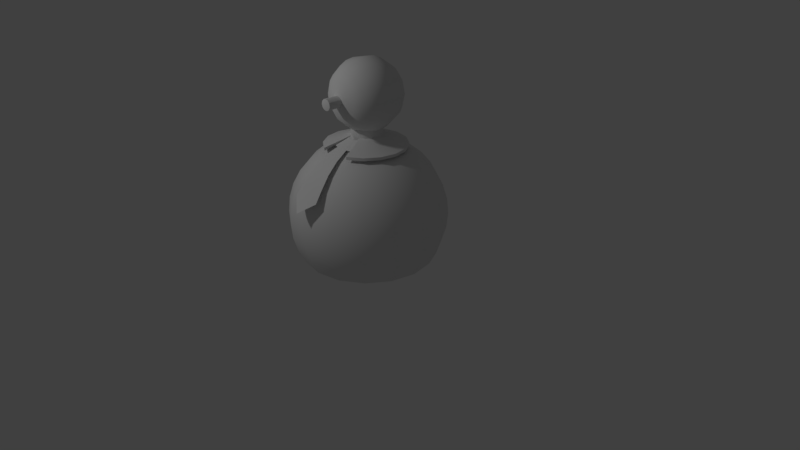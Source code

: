 # Source: selfsame.blend  (saved by Blender 2.78.0; exported with 4.5.12 LTS)
import bpy
from mathutils import Matrix  # noqa: F401  (used for matrix-valued properties, if any)

bpy.ops.wm.read_factory_settings(use_empty=True)
scene = bpy.context.scene
scene.name = 'Scene'

# ---- collections
col_collection_1 = bpy.data.collections.new('Collection 1'); scene.collection.children.link(col_collection_1)
col_collection_1.hide_render = True
col_collection_1.hide_viewport = True
col_collection_2 = bpy.data.collections.new('Collection 2'); scene.collection.children.link(col_collection_2)

# ---- materials (node trees are filled in below, after node groups)
mat_vertex = bpy.data.materials.new('VERTEX')
mat_vertex.alpha_threshold = 0.0
mat_vertex.use_transparent_shadow = False
mat_vertex.roughness = 0.5

# ---- material node trees

# ---- world
world_world = bpy.data.worlds.new('World'); scene.world = world_world
world_world.color = (0.05088, 0.05088, 0.05088)
world_world.use_sun_shadow = False
world_world.sun_shadow_jitter_overblur = 0.0
world_world.cycles.sampling_method = 'MANUAL'

# ---- cameras
cam_camera = bpy.data.cameras.new('Camera')
cam_camera.clip_end = 100.0
cam_camera.lens = 35.0
cam_camera.sensor_width = 32.0
cam_camera.sensor_height = 18.0
cam_camera.ortho_scale = 7.314
cam_camera.dof.focus_distance = 0.0
cam_camera.dof.aperture_fstop = 128.0

# ---- lights
light_lamp = bpy.data.lights.new('Lamp', 'POINT')
light_lamp.transmission_factor = 0.0
light_lamp.cutoff_distance = 30.0
light_lamp.energy = 100.0
light_lamp.shadow_buffer_clip_start = 1.001
light_lamp.shadow_soft_size = 0.1
light_lamp.shadow_maximum_resolution = 0.006
light_lamp.use_absolute_resolution = True
light_point = bpy.data.lights.new('Point', 'POINT')
light_point.transmission_factor = 0.0
light_point.energy = 100.0
light_point.shadow_buffer_clip_start = 0.5
light_point.shadow_soft_size = 0.1
light_point.shadow_maximum_resolution = 0.006
light_point.use_absolute_resolution = True

# ---- meshes
me_plane_004 = bpy.data.meshes.new('Plane.004')
me_plane_004.from_pydata([(-1.0, -1.0, 1.118e-08), (1.0, -1.0, 2.0), (1.0, 1.0, 2.0), (-1.0, 1.0, 2.0), (-0.3333, -1.0, 2.235e-08), (0.3333, -1.0, 2.0), (-1.0, -0.3333, 0.0), (-1.0, 0.3333, 2.0)], [], [(5, 1, 3, 7), (0, 4, 6), (4, 5, 7, 6), (3, 1, 2)])
_ca = me_plane_004.color_attributes.new('Col', 'BYTE_COLOR', 'CORNER')
_ca.data.foreach_set('color', [1.0, 1.0, 1.0, 1.0, 1.0, 1.0, 1.0, 1.0, 1.0, 1.0, 1.0, 1.0, 1.0, 1.0, 1.0, 1.0, 0.1878, 0.15, 0.1119, 1.0, 0.1878, 0.15, 0.1119, 1.0, 0.1878, 0.15, 0.1119, 1.0, 1.0, 1.0, 1.0, 1.0, 1.0, 1.0, 1.0, 1.0, 1.0, 1.0, 1.0, 1.0, 1.0, 1.0, 1.0, 1.0, 1.0, 1.0, 1.0, 1.0, 1.0, 1.0, 1.0, 1.0, 1.0, 1.0, 1.0, 1.0])
me_plane_004.materials.append(mat_vertex)
me_plane_004.use_remesh_preserve_volume = False
me_plane_004.use_remesh_preserve_attributes = False
me_plane_004.use_mirror_vertex_groups = False
me_plane_004.use_paint_bone_selection = False
me_plane_004.use_paint_mask = True
me_plane_004.update()
me_plane_003 = bpy.data.meshes.new('Plane.003')
me_plane_003.from_pydata([(1.0, -1.0, 0.0), (1.0, 1.0, 2.0), (-1.0, 1.0, 2.235e-08), (1.0, -0.3333, 0.0), (1.0, 0.3333, 2.0), (-0.3333, 1.0, 2.235e-08), (0.3333, 1.0, 2.0), (-1.0, -1.0, 2.235e-08)], [], [(4, 1, 6), (0, 3, 5, 2), (3, 4, 6, 5), (0, 2, 7)])
_ca = me_plane_003.color_attributes.new('Col', 'BYTE_COLOR', 'CORNER')
_ca.data.foreach_set('color', [1.0, 1.0, 1.0, 1.0, 1.0, 1.0, 1.0, 1.0, 1.0, 1.0, 1.0, 1.0, 0.1878, 0.15, 0.1119, 1.0, 0.1878, 0.15, 0.1119, 1.0, 0.1878, 0.15, 0.1119, 1.0, 0.1878, 0.15, 0.1119, 1.0, 1.0, 1.0, 1.0, 1.0, 1.0, 1.0, 1.0, 1.0, 1.0, 1.0, 1.0, 1.0, 1.0, 1.0, 1.0, 1.0, 0.1878, 0.15, 0.1119, 1.0, 0.1878, 0.15, 0.1119, 1.0, 0.1878, 0.15, 0.1119, 1.0])
me_plane_003.materials.append(mat_vertex)
me_plane_003.use_remesh_preserve_volume = False
me_plane_003.use_remesh_preserve_attributes = False
me_plane_003.use_mirror_vertex_groups = False
me_plane_003.use_paint_bone_selection = False
me_plane_003.use_paint_mask = True
me_plane_003.update()
me_plane_002 = bpy.data.meshes.new('Plane.002')
me_plane_002.from_pydata([(-1.0, -1.0, 2.235e-08), (1.0, -1.0, 2.0), (-1.0, 1.0, 2.235e-08), (1.0, 1.0, 2.0), (-0.3333, -1.0, 2.235e-08), (0.3333, -1.0, 2.0), (-0.3333, 1.0, 2.235e-08), (0.3333, 1.0, 2.0)], [], [(5, 1, 3, 7), (0, 4, 6, 2), (4, 5, 7, 6)])
_ca = me_plane_002.color_attributes.new('Col', 'BYTE_COLOR', 'CORNER')
_ca.data.foreach_set('color', [1.0, 1.0, 1.0, 1.0, 1.0, 1.0, 1.0, 1.0, 1.0, 1.0, 1.0, 1.0, 1.0, 1.0, 1.0, 1.0, 0.1878, 0.15, 0.1119, 1.0, 0.1878, 0.15, 0.1119, 1.0, 0.1878, 0.15, 0.1119, 1.0, 0.1878, 0.15, 0.1119, 1.0, 1.0, 1.0, 1.0, 1.0, 1.0, 1.0, 1.0, 1.0, 1.0, 1.0, 1.0, 1.0, 1.0, 1.0, 1.0, 1.0])
me_plane_002.materials.append(mat_vertex)
me_plane_002.use_remesh_preserve_volume = False
me_plane_002.use_remesh_preserve_attributes = False
me_plane_002.use_mirror_vertex_groups = False
me_plane_002.use_paint_bone_selection = False
me_plane_002.use_paint_mask = True
me_plane_002.update()
me_plane_001 = bpy.data.meshes.new('Plane.001')
me_plane_001.from_pydata([(-1.0, -1.0, 2.0), (1.0, -1.0, 2.0), (-1.0, 1.0, 2.0), (1.0, 1.0, 2.0)], [], [(0, 1, 3, 2)])
_ca = me_plane_001.color_attributes.new('Col', 'BYTE_COLOR', 'CORNER')
_ca.data.foreach_set('color', [1.0, 1.0, 1.0, 1.0, 1.0, 1.0, 1.0, 1.0, 1.0, 1.0, 1.0, 1.0, 1.0, 1.0, 1.0, 1.0])
me_plane_001.materials.append(mat_vertex)
me_plane_001.use_remesh_preserve_volume = False
me_plane_001.use_remesh_preserve_attributes = False
me_plane_001.use_mirror_vertex_groups = False
me_plane_001.update()
me_plane = bpy.data.meshes.new('Plane')
me_plane.from_pydata([(-1.0, -1.0, 0.0), (1.0, -1.0, 0.0), (-1.0, 1.0, 0.0), (1.0, 1.0, 0.0)], [], [(0, 1, 3, 2)])
_ca = me_plane.color_attributes.new('Col', 'BYTE_COLOR', 'CORNER')
_ca.data.foreach_set('color', [0.1878, 0.15, 0.1119, 1.0, 0.1878, 0.15, 0.1119, 1.0, 0.1878, 0.15, 0.1119, 1.0, 0.1878, 0.15, 0.1119, 1.0])
me_plane.materials.append(mat_vertex)
me_plane.use_remesh_preserve_volume = False
me_plane.use_remesh_preserve_attributes = False
me_plane.use_mirror_vertex_groups = False
me_plane.update()
me_sphere_001 = bpy.data.meshes.new('Sphere.001')
me_sphere_001.from_pydata([(-4.69e-07, -0.4389, 0.3128), (-4.657e-07, -0.3206, 0.562), (-4.657e-07, -0.1174, 0.6793), (-4.657e-07, 9.835e-07, 0.6948), (-4.657e-07, 0.1174, 0.6793), (-4.657e-07, 0.3206, 0.562), (-4.657e-07, 0.3927, 0.468), (-4.657e-07, 0.4534, 0.2413), (0.03573, -0.4389, 0.3032), (0.1134, -0.3927, 0.4377), (0.1603, -0.3206, 0.519), (0.1963, -0.2267, 0.5814), (0.219, -0.1174, 0.6206), (0.2267, 9.835e-07, 0.634), (0.219, 0.1174, 0.6206), (0.1963, 0.2267, 0.5814), (0.1603, 0.3206, 0.519), (0.1134, 0.3927, 0.4377), (0.05868, 0.438, 0.343), (0.06189, -0.4389, 0.2771), (0.1963, -0.3927, 0.3547), (0.2777, -0.3206, 0.4016), (0.3401, -0.2267, 0.4377), (0.3793, -0.1174, 0.4603), (0.3927, 9.686e-07, 0.468), (0.3793, 0.1174, 0.4603), (0.3401, 0.2267, 0.4377), (0.2777, 0.3206, 0.4016), (0.1963, 0.3927, 0.3547), (0.1016, 0.438, 0.3), (0.07147, -0.4389, 0.2413), (0.2267, -0.3927, 0.2413), (0.3206, -0.3206, 0.2413), (0.3927, -0.2267, 0.2413), (0.438, -0.1174, 0.2413), (0.4534, 9.575e-07, 0.2413), (0.438, 0.1174, 0.2413), (0.3927, 0.2267, 0.2413), (0.3206, 0.3206, 0.2413), (0.2267, 0.3927, 0.2413), (0.1174, 0.438, 0.2413), (0.06189, -0.4389, 0.2056), (0.1963, -0.3927, 0.128), (0.2777, -0.3206, 0.08102), (0.3401, -0.2267, 0.04499), (0.3793, -0.1174, 0.02234), (0.3927, 9.388e-07, 0.01462), (0.3793, 0.1174, 0.02234), (0.3401, 0.2267, 0.04499), (0.2777, 0.3206, 0.08102), (0.1963, 0.3927, 0.128), (0.1016, 0.438, 0.1827), (0.03573, -0.4389, 0.1794), (0.1134, -0.3927, 0.04499), (0.1603, -0.3206, -0.03634), (0.1963, -0.2267, -0.09874), (0.219, -0.1174, -0.138), (0.2267, 9.239e-07, -0.1514), (0.219, 0.1174, -0.138), (0.1963, 0.2267, -0.09874), (0.1603, 0.3206, -0.03634), (0.1134, 0.3927, 0.04499), (0.05868, 0.438, 0.1397), (-4.69e-07, -0.4389, 0.1699), (-4.657e-07, -0.3927, 0.01462), (-4.657e-07, -0.3206, -0.07929), (-4.657e-07, -0.2267, -0.1514), (-4.657e-07, -0.1174, -0.1967), (-4.657e-07, 9.239e-07, -0.2121), (-4.657e-07, 0.1174, -0.1967), (-4.657e-07, 0.2267, -0.1514), (-4.657e-07, 0.3206, -0.07929), (-4.657e-07, 0.3927, 0.01462), (-4.657e-07, 0.438, 0.124), (-0.03573, -0.4389, 0.1794), (-0.1134, -0.3927, 0.04499), (-0.1603, -0.3206, -0.03634), (-0.1963, -0.2267, -0.09874), (-0.219, -0.1174, -0.138), (-0.2267, 9.239e-07, -0.1514), (-0.219, 0.1174, -0.138), (-0.1963, 0.2267, -0.09874), (-0.1603, 0.3206, -0.03634), (-0.1134, 0.3927, 0.04499), (-0.05868, 0.438, 0.1397), (-0.06189, -0.4389, 0.2056), (-0.1963, -0.3927, 0.128), (-0.2777, -0.3206, 0.08102), (-0.3401, -0.2267, 0.04499), (-0.3793, -0.1174, 0.02234), (-0.3927, 9.388e-07, 0.01462), (-0.3793, 0.1174, 0.02234), (-0.3401, 0.2267, 0.04499), (-0.2777, 0.3206, 0.08102), (-0.1963, 0.3927, 0.128), (-0.1016, 0.438, 0.1827), (-0.07147, -0.4389, 0.2413), (-0.2267, -0.3927, 0.2413), (-0.3206, -0.3206, 0.2413), (-0.3927, -0.2267, 0.2413), (-0.438, -0.1174, 0.2413), (-0.4534, 9.575e-07, 0.2413), (-0.438, 0.1174, 0.2413), (-0.3927, 0.2267, 0.2413), (-0.3206, 0.3206, 0.2413), (-0.2267, 0.3927, 0.2413), (-0.1174, 0.438, 0.2413), (-0.03573, -0.6127, 0.3032), (-0.06189, -0.4389, 0.2771), (-0.1963, -0.3927, 0.3547), (-0.2777, -0.3206, 0.4016), (-0.3401, -0.2267, 0.4377), (-0.3793, -0.1174, 0.4603), (-0.3927, 9.686e-07, 0.468), (-0.3793, 0.1174, 0.4603), (-0.3401, 0.2267, 0.4377), (-0.2777, 0.3206, 0.4016), (-0.1963, 0.3927, 0.3547), (-0.1016, 0.438, 0.3), (-0.06189, -0.6127, 0.2771), (-0.07147, -0.6127, 0.2413), (-0.03573, -0.4389, 0.3032), (-0.1134, -0.3927, 0.4377), (-0.1603, -0.3206, 0.519), (-0.1963, -0.2267, 0.5814), (-0.219, -0.1174, 0.6206), (-0.2267, 9.835e-07, 0.634), (-0.219, 0.1174, 0.6206), (-0.1963, 0.2267, 0.5814), (-0.1603, 0.3206, 0.519), (-0.1134, 0.3927, 0.4377), (-0.05868, 0.438, 0.343), (-0.06189, -0.6127, 0.2056), (-0.03573, -0.6127, 0.1794), (-4.69e-07, -0.6127, 0.1699), (-4.657e-07, -0.3927, 0.468), (0.03573, -0.6127, 0.1794), (-4.657e-07, -0.2267, 0.634), (0.06189, -0.6127, 0.2056), (0.07147, -0.6127, 0.2413), (0.06189, -0.6127, 0.2771), (-4.657e-07, 0.2267, 0.634), (0.03573, -0.6127, 0.3032), (-5.349e-07, -0.6304, 0.2413), (-4.657e-07, 0.438, 0.3587), (-4.69e-07, -0.6127, 0.3128)], [], [(5, 141, 15, 16), (3, 2, 12, 13), (1, 135, 9, 10), (6, 5, 16, 17), (4, 3, 13, 14), (137, 1, 10, 11), (144, 6, 17, 18), (85, 74, 133, 132), (141, 4, 14, 15), (2, 137, 11, 12), (7, 144, 18), (135, 0, 8, 9), (11, 10, 21, 22), (18, 17, 28, 29), (52, 41, 138, 136), (15, 14, 25, 26), (12, 11, 22, 23), (7, 18, 29), (9, 8, 19, 20), (16, 15, 26, 27), (13, 12, 23, 24), (10, 9, 20, 21), (17, 16, 27, 28), (14, 13, 24, 25), (24, 23, 34, 35), (21, 20, 31, 32), (28, 27, 38, 39), (25, 24, 35, 36), (22, 21, 32, 33), (29, 28, 39, 40), (74, 63, 134, 133), (26, 25, 36, 37), (23, 22, 33, 34), (7, 29, 40), (20, 19, 30, 31), (27, 26, 37, 38), (34, 33, 44, 45), (7, 40, 51), (31, 30, 41, 42), (38, 37, 48, 49), (35, 34, 45, 46), (32, 31, 42, 43), (39, 38, 49, 50), (36, 35, 46, 47), (33, 32, 43, 44), (40, 39, 50, 51), (108, 96, 120, 119), (37, 36, 47, 48), (47, 46, 57, 58), (44, 43, 54, 55), (51, 50, 61, 62), (8, 0, 145, 142), (48, 47, 58, 59), (45, 44, 55, 56), (7, 51, 62), (42, 41, 52, 53), (49, 48, 59, 60), (46, 45, 56, 57), (43, 42, 53, 54), (50, 49, 60, 61), (57, 56, 67, 68), (54, 53, 64, 65), (61, 60, 71, 72), (58, 57, 68, 69), (55, 54, 65, 66), (62, 61, 72, 73), (96, 85, 132, 120), (59, 58, 69, 70), (56, 55, 66, 67), (7, 62, 73), (53, 52, 63, 64), (60, 59, 70, 71), (70, 69, 80, 81), (67, 66, 77, 78), (7, 73, 84), (64, 63, 74, 75), (71, 70, 81, 82), (68, 67, 78, 79), (65, 64, 75, 76), (72, 71, 82, 83), (69, 68, 79, 80), (66, 65, 76, 77), (73, 72, 83, 84), (0, 121, 107, 145), (80, 79, 90, 91), (77, 76, 87, 88), (84, 83, 94, 95), (121, 108, 119, 107), (81, 80, 91, 92), (78, 77, 88, 89), (7, 84, 95), (75, 74, 85, 86), (82, 81, 92, 93), (79, 78, 89, 90), (76, 75, 86, 87), (83, 82, 93, 94), (93, 92, 103, 104), (90, 89, 100, 101), (87, 86, 97, 98), (94, 93, 104, 105), (91, 90, 101, 102), (88, 87, 98, 99), (95, 94, 105, 106), (19, 8, 142, 140), (92, 91, 102, 103), (89, 88, 99, 100), (7, 95, 106), (86, 85, 96, 97), (41, 30, 139, 138), (103, 102, 114, 115), (100, 99, 111, 112), (7, 106, 118), (97, 96, 108, 109), (104, 103, 115, 116), (101, 100, 112, 113), (98, 97, 109, 110), (105, 104, 116, 117), (102, 101, 113, 114), (99, 98, 110, 111), (106, 105, 117, 118), (117, 116, 129, 130), (114, 113, 126, 127), (111, 110, 123, 124), (118, 117, 130, 131), (63, 52, 136, 134), (115, 114, 127, 128), (112, 111, 124, 125), (7, 118, 131), (109, 108, 121, 122), (116, 115, 128, 129), (113, 112, 125, 126), (110, 109, 122, 123), (122, 121, 0, 135), (129, 128, 141, 5), (126, 125, 2, 3), (123, 122, 135, 1), (130, 129, 5, 6), (127, 126, 3, 4), (124, 123, 1, 137), (131, 130, 6, 144), (30, 19, 140, 139), (128, 127, 4, 141), (125, 124, 137, 2), (7, 131, 144), (145, 143, 142), (142, 143, 140), (140, 143, 139), (139, 143, 138), (138, 143, 136), (136, 143, 134), (134, 143, 133), (133, 143, 132), (132, 143, 120), (120, 143, 119), (119, 143, 107), (107, 143, 145)])
me_sphere_001.polygons.foreach_set('use_smooth', [True] * 156)
_ca = me_sphere_001.color_attributes.new('Col', 'BYTE_COLOR', 'CORNER')
_ca.data.foreach_set('color', [0.02956, 0.02732, 0.02843, 1.0, 0.02956, 0.02732, 0.02843, 1.0, 0.02956, 0.02732, 0.02843, 1.0, 0.02956, 0.02732, 0.02843, 1.0, 0.02956, 0.02732, 0.02843, 1.0, 0.02956, 0.02732, 0.02843, 1.0, 0.02956, 0.02732, 0.02843, 1.0, 0.02956, 0.02732, 0.02843, 1.0, 1.0, 0.3564, 0.2664, 1.0, 1.0, 0.3564, 0.2664, 1.0, 1.0, 0.3564, 0.2664, 1.0, 1.0, 0.3564, 0.2664, 1.0, 0.02956, 0.02732, 0.02843, 1.0, 0.02956, 0.02732, 0.02843, 1.0, 0.02956, 0.02732, 0.02843, 1.0, 0.02956, 0.02732, 0.02843, 1.0, 0.02956, 0.02732, 0.02843, 1.0, 0.02956, 0.02732, 0.02843, 1.0, 0.02956, 0.02732, 0.02843, 1.0, 0.02956, 0.02732, 0.02843, 1.0, 1.0, 0.3564, 0.2664, 1.0, 1.0, 0.3564, 0.2664, 1.0, 1.0, 0.3564, 0.2664, 1.0, 1.0, 0.3564, 0.2664, 1.0, 0.02956, 0.02732, 0.02843, 1.0, 0.02956, 0.02732, 0.02843, 1.0, 0.02956, 0.02732, 0.02843, 1.0, 0.02956, 0.02732, 0.02843, 1.0, 1.0, 0.3564, 0.2664, 1.0, 1.0, 0.3564, 0.2664, 1.0, 1.0, 0.3564, 0.2664, 1.0, 1.0, 0.3564, 0.2664, 1.0, 0.02956, 0.02732, 0.02843, 1.0, 0.02956, 0.02732, 0.02843, 1.0, 0.02956, 0.02732, 0.02843, 1.0, 0.02956, 0.02732, 0.02843, 1.0, 1.0, 0.3564, 0.2664, 1.0, 1.0, 0.3564, 0.2664, 1.0, 1.0, 0.3564, 0.2664, 1.0, 1.0, 0.3564, 0.2664, 1.0, 0.02956, 0.02732, 0.02843, 1.0, 0.02956, 0.02732, 0.02843, 1.0, 0.02956, 0.02732, 0.02843, 1.0, 1.0, 0.3564, 0.2664, 1.0, 1.0, 0.3564, 0.2664, 1.0, 1.0, 0.3564, 0.2664, 1.0, 1.0, 0.3564, 0.2664, 1.0, 1.0, 0.3564, 0.2664, 1.0, 1.0, 0.3564, 0.2664, 1.0, 1.0, 0.3564, 0.2664, 1.0, 1.0, 0.3564, 0.2664, 1.0, 0.02956, 0.02732, 0.02843, 1.0, 0.02956, 0.02732, 0.02843, 1.0, 0.02956, 0.02732, 0.02843, 1.0, 0.02956, 0.02732, 0.02843, 1.0, 1.0, 0.3564, 0.2664, 1.0, 1.0, 0.3564, 0.2664, 1.0, 1.0, 0.3564, 0.2664, 1.0, 1.0, 0.3564, 0.2664, 1.0, 0.02956, 0.02732, 0.02843, 1.0, 0.02956, 0.02732, 0.02843, 1.0, 0.02956, 0.02732, 0.02843, 1.0, 0.02956, 0.02732, 0.02843, 1.0, 1.0, 0.3564, 0.2664, 1.0, 1.0, 0.3564, 0.2664, 1.0, 1.0, 0.3564, 0.2664, 1.0, 1.0, 0.3564, 0.2664, 1.0, 0.02956, 0.02732, 0.02843, 1.0, 0.02956, 0.02732, 0.02843, 1.0, 0.02956, 0.02732, 0.02843, 1.0, 1.0, 0.3564, 0.2664, 1.0, 1.0, 0.3564, 0.2664, 1.0, 1.0, 0.3564, 0.2664, 1.0, 1.0, 0.3564, 0.2664, 1.0, 0.02956, 0.02732, 0.02843, 1.0, 0.02956, 0.02732, 0.02843, 1.0, 0.02956, 0.02732, 0.02843, 1.0, 0.02956, 0.02732, 0.02843, 1.0, 0.02956, 0.02732, 0.02843, 1.0, 0.02956, 0.02732, 0.02843, 1.0, 0.02956, 0.02732, 0.02843, 1.0, 0.02956, 0.02732, 0.02843, 1.0, 0.02956, 0.02732, 0.02843, 1.0, 0.02956, 0.02732, 0.02843, 1.0, 0.02956, 0.02732, 0.02843, 1.0, 0.02956, 0.02732, 0.02843, 1.0, 0.02956, 0.02732, 0.02843, 1.0, 0.02956, 0.02732, 0.02843, 1.0, 0.02956, 0.02732, 0.02843, 1.0, 0.02956, 0.02732, 0.02843, 1.0, 0.02956, 0.02732, 0.02843, 1.0, 0.02956, 0.02732, 0.02843, 1.0, 0.02956, 0.02732, 0.02843, 1.0, 0.02956, 0.02732, 0.02843, 1.0, 0.02956, 0.02732, 0.02843, 1.0, 0.02956, 0.02732, 0.02843, 1.0, 0.02956, 0.02732, 0.02843, 1.0, 0.02956, 0.02732, 0.02843, 1.0, 1.0, 0.3564, 0.2664, 1.0, 1.0, 0.3564, 0.2664, 1.0, 1.0, 0.3564, 0.2664, 1.0, 1.0, 0.3564, 0.2664, 1.0, 0.02956, 0.02732, 0.02843, 1.0, 0.02956, 0.02732, 0.02843, 1.0, 0.02956, 0.02732, 0.02843, 1.0, 0.02956, 0.02732, 0.02843, 1.0, 0.02956, 0.02732, 0.02843, 1.0, 0.02956, 0.02732, 0.02843, 1.0, 0.02956, 0.02732, 0.02843, 1.0, 0.02956, 0.02732, 0.02843, 1.0, 1.0, 0.3564, 0.2664, 1.0, 1.0, 0.3564, 0.2664, 1.0, 1.0, 0.3564, 0.2664, 1.0, 1.0, 0.3564, 0.2664, 1.0, 0.02956, 0.02732, 0.02843, 1.0, 0.02956, 0.02732, 0.02843, 1.0, 0.02956, 0.02732, 0.02843, 1.0, 0.02956, 0.02732, 0.02843, 1.0, 1.0, 0.3564, 0.2664, 1.0, 1.0, 0.3564, 0.2664, 1.0, 1.0, 0.3564, 0.2664, 1.0, 1.0, 0.3564, 0.2664, 1.0, 0.02956, 0.02732, 0.02843, 1.0, 0.02956, 0.02732, 0.02843, 1.0, 0.02956, 0.02732, 0.02843, 1.0, 0.02956, 0.02732, 0.02843, 1.0, 1.0, 0.3564, 0.2664, 1.0, 1.0, 0.3564, 0.2664, 1.0, 1.0, 0.3564, 0.2664, 1.0, 1.0, 0.3564, 0.2664, 1.0, 0.02956, 0.02732, 0.02843, 1.0, 0.02956, 0.02732, 0.02843, 1.0, 0.02956, 0.02732, 0.02843, 1.0, 1.0, 0.3564, 0.2664, 1.0, 1.0, 0.3564, 0.2664, 1.0, 1.0, 0.3564, 0.2664, 1.0, 1.0, 0.3564, 0.2664, 1.0, 0.02956, 0.02732, 0.02843, 1.0, 0.02956, 0.02732, 0.02843, 1.0, 0.02956, 0.02732, 0.02843, 1.0, 0.02956, 0.02732, 0.02843, 1.0, 1.0, 0.3564, 0.2664, 1.0, 1.0, 0.3564, 0.2664, 1.0, 1.0, 0.3564, 0.2664, 1.0, 1.0, 0.3564, 0.2664, 1.0, 1.0, 0.3564, 0.2664, 1.0, 1.0, 0.3564, 0.2664, 1.0, 1.0, 0.3564, 0.2664, 1.0, 1.0, 0.3564, 0.2664, 1.0, 1.0, 0.3564, 0.2664, 1.0, 1.0, 0.3564, 0.2664, 1.0, 1.0, 0.3564, 0.2664, 1.0, 1.0, 0.3564, 0.2664, 1.0, 1.0, 0.3564, 0.2664, 1.0, 1.0, 0.3564, 0.2664, 1.0, 1.0, 0.3564, 0.2664, 1.0, 1.0, 0.3564, 0.2664, 1.0, 1.0, 0.3564, 0.2664, 1.0, 1.0, 0.3564, 0.2664, 1.0, 1.0, 0.3564, 0.2664, 1.0, 1.0, 0.3564, 0.2664, 1.0, 1.0, 0.3564, 0.2664, 1.0, 1.0, 0.3564, 0.2664, 1.0, 1.0, 0.3564, 0.2664, 1.0, 1.0, 0.3564, 0.2664, 1.0, 1.0, 0.3564, 0.2664, 1.0, 1.0, 0.3564, 0.2664, 1.0, 1.0, 0.3564, 0.2664, 1.0, 1.0, 0.3564, 0.2664, 1.0, 1.0, 0.3564, 0.2664, 1.0, 1.0, 0.3564, 0.2664, 1.0, 1.0, 0.3564, 0.2664, 1.0, 1.0, 0.3564, 0.2664, 1.0, 1.0, 0.3564, 0.2664, 1.0, 1.0, 0.3564, 0.2664, 1.0, 1.0, 0.3564, 0.2664, 1.0, 1.0, 0.3564, 0.2664, 1.0, 1.0, 0.3564, 0.2664, 1.0, 1.0, 0.3564, 0.2664, 1.0, 1.0, 0.3564, 0.2664, 1.0, 1.0, 0.3564, 0.2664, 1.0, 1.0, 0.3564, 0.2664, 1.0, 1.0, 0.3564, 0.2664, 1.0, 1.0, 0.3564, 0.2664, 1.0, 1.0, 0.3564, 0.2664, 1.0, 1.0, 0.3564, 0.2664, 1.0, 1.0, 0.3564, 0.2664, 1.0, 1.0, 0.3564, 0.2664, 1.0, 1.0, 0.3564, 0.2664, 1.0, 1.0, 0.3564, 0.2664, 1.0, 1.0, 0.3564, 0.2664, 1.0, 1.0, 0.3564, 0.2664, 1.0, 1.0, 0.3564, 0.2664, 1.0, 1.0, 0.3564, 0.2664, 1.0, 1.0, 0.3564, 0.2664, 1.0, 1.0, 0.3564, 0.2664, 1.0, 1.0, 0.3564, 0.2664, 1.0, 1.0, 0.3564, 0.2664, 1.0, 1.0, 0.3564, 0.2664, 1.0, 1.0, 0.3564, 0.2664, 1.0, 1.0, 0.3564, 0.2664, 1.0, 1.0, 0.3564, 0.2664, 1.0, 1.0, 0.3564, 0.2664, 1.0, 1.0, 0.3564, 0.2664, 1.0, 1.0, 0.3564, 0.2664, 1.0, 1.0, 0.3564, 0.2664, 1.0, 1.0, 0.3564, 0.2664, 1.0, 1.0, 0.3564, 0.2664, 1.0, 1.0, 0.3564, 0.2664, 1.0, 1.0, 0.3564, 0.2664, 1.0, 1.0, 0.3564, 0.2664, 1.0, 1.0, 0.3564, 0.2664, 1.0, 1.0, 0.3564, 0.2664, 1.0, 1.0, 0.3564, 0.2664, 1.0, 1.0, 0.3564, 0.2664, 1.0, 1.0, 0.3564, 0.2664, 1.0, 1.0, 0.3564, 0.2664, 1.0, 1.0, 0.3564, 0.2664, 1.0, 1.0, 0.3564, 0.2664, 1.0, 1.0, 0.3564, 0.2664, 1.0, 1.0, 0.3564, 0.2664, 1.0, 1.0, 0.3564, 0.2664, 1.0, 1.0, 0.3564, 0.2664, 1.0, 1.0, 0.3564, 0.2664, 1.0, 1.0, 0.3564, 0.2664, 1.0, 1.0, 0.3564, 0.2664, 1.0, 1.0, 0.3564, 0.2664, 1.0, 0.02956, 0.02732, 0.02843, 1.0, 0.02956, 0.02732, 0.02843, 1.0, 0.02956, 0.02732, 0.02843, 1.0, 0.02956, 0.02732, 0.02843, 1.0, 1.0, 0.3564, 0.2664, 1.0, 1.0, 0.3564, 0.2664, 1.0, 1.0, 0.3564, 0.2664, 1.0, 1.0, 0.3564, 0.2664, 1.0, 1.0, 0.3564, 0.2664, 1.0, 1.0, 0.3564, 0.2664, 1.0, 1.0, 0.3564, 0.2664, 1.0, 1.0, 0.3564, 0.2664, 1.0, 0.02956, 0.02732, 0.02843, 1.0, 0.02956, 0.02732, 0.02843, 1.0, 0.02956, 0.02732, 0.02843, 1.0, 0.02956, 0.02732, 0.02843, 1.0, 1.0, 0.3564, 0.2664, 1.0, 1.0, 0.3564, 0.2664, 1.0, 1.0, 0.3564, 0.2664, 1.0, 1.0, 0.3564, 0.2664, 1.0, 1.0, 0.3564, 0.2664, 1.0, 1.0, 0.3564, 0.2664, 1.0, 1.0, 0.3564, 0.2664, 1.0, 1.0, 0.3564, 0.2664, 1.0, 1.0, 0.3564, 0.2664, 1.0, 1.0, 0.3564, 0.2664, 1.0, 1.0, 0.3564, 0.2664, 1.0, 1.0, 0.3564, 0.2664, 1.0, 1.0, 0.3564, 0.2664, 1.0, 1.0, 0.3564, 0.2664, 1.0, 1.0, 0.3564, 0.2664, 1.0, 1.0, 0.3564, 0.2664, 1.0, 1.0, 0.3564, 0.2664, 1.0, 1.0, 0.3564, 0.2664, 1.0, 1.0, 0.3564, 0.2664, 1.0, 1.0, 0.3564, 0.2664, 1.0, 1.0, 0.3564, 0.2664, 1.0, 1.0, 0.3564, 0.2664, 1.0, 1.0, 0.3564, 0.2664, 1.0, 1.0, 0.3564, 0.2664, 1.0, 1.0, 0.3564, 0.2664, 1.0, 1.0, 0.3564, 0.2664, 1.0, 1.0, 0.3564, 0.2664, 1.0, 1.0, 0.3564, 0.2664, 1.0, 1.0, 0.3564, 0.2664, 1.0, 1.0, 0.3564, 0.2664, 1.0, 1.0, 0.3564, 0.2664, 1.0, 1.0, 0.3564, 0.2664, 1.0, 1.0, 0.3564, 0.2664, 1.0, 1.0, 0.3564, 0.2664, 1.0, 1.0, 0.3564, 0.2664, 1.0, 1.0, 0.3564, 0.2664, 1.0, 1.0, 0.3564, 0.2664, 1.0, 1.0, 0.3564, 0.2664, 1.0, 1.0, 0.3564, 0.2664, 1.0, 1.0, 0.3564, 0.2664, 1.0, 1.0, 0.3564, 0.2664, 1.0, 1.0, 0.3564, 0.2664, 1.0, 1.0, 0.3564, 0.2664, 1.0, 1.0, 0.3564, 0.2664, 1.0, 1.0, 0.3564, 0.2664, 1.0, 1.0, 0.3564, 0.2664, 1.0, 1.0, 0.3564, 0.2664, 1.0, 1.0, 0.3564, 0.2664, 1.0, 1.0, 0.3564, 0.2664, 1.0, 1.0, 0.3564, 0.2664, 1.0, 1.0, 0.3564, 0.2664, 1.0, 1.0, 0.3564, 0.2664, 1.0, 1.0, 0.3564, 0.2664, 1.0, 1.0, 0.3564, 0.2664, 1.0, 1.0, 0.3564, 0.2664, 1.0, 1.0, 0.3564, 0.2664, 1.0, 1.0, 0.3564, 0.2664, 1.0, 1.0, 0.3564, 0.2664, 1.0, 1.0, 0.3564, 0.2664, 1.0, 1.0, 0.3564, 0.2664, 1.0, 1.0, 0.3564, 0.2664, 1.0, 1.0, 0.3564, 0.2664, 1.0, 0.02956, 0.02732, 0.02843, 1.0, 0.02956, 0.02732, 0.02843, 1.0, 0.02956, 0.02732, 0.02843, 1.0, 0.02956, 0.02732, 0.02843, 1.0, 1.0, 0.3564, 0.2664, 1.0, 1.0, 0.3564, 0.2664, 1.0, 1.0, 0.3564, 0.2664, 1.0, 1.0, 0.3564, 0.2664, 1.0, 1.0, 0.3564, 0.2664, 1.0, 1.0, 0.3564, 0.2664, 1.0, 1.0, 0.3564, 0.2664, 1.0, 1.0, 0.3564, 0.2664, 1.0, 1.0, 0.3564, 0.2664, 1.0, 1.0, 0.3564, 0.2664, 1.0, 1.0, 0.3564, 0.2664, 1.0, 1.0, 0.3564, 0.2664, 1.0, 1.0, 0.3564, 0.2664, 1.0, 1.0, 0.3564, 0.2664, 1.0, 1.0, 0.3564, 0.2664, 1.0, 1.0, 0.3564, 0.2664, 1.0, 1.0, 0.3564, 0.2664, 1.0, 1.0, 0.3564, 0.2664, 1.0, 1.0, 0.3564, 0.2664, 1.0, 1.0, 0.3564, 0.2664, 1.0, 1.0, 0.3564, 0.2664, 1.0, 1.0, 0.3564, 0.2664, 1.0, 1.0, 0.3564, 0.2664, 1.0, 1.0, 0.3564, 0.2664, 1.0, 1.0, 0.3564, 0.2664, 1.0, 1.0, 0.3564, 0.2664, 1.0, 1.0, 0.3564, 0.2664, 1.0, 1.0, 0.3564, 0.2664, 1.0, 1.0, 0.3564, 0.2664, 1.0, 1.0, 0.3564, 0.2664, 1.0, 1.0, 0.3564, 0.2664, 1.0, 1.0, 0.3564, 0.2664, 1.0, 1.0, 0.3564, 0.2664, 1.0, 1.0, 0.3564, 0.2664, 1.0, 1.0, 0.3564, 0.2664, 1.0, 1.0, 0.3564, 0.2664, 1.0, 1.0, 0.3564, 0.2664, 1.0, 1.0, 0.3564, 0.2664, 1.0, 1.0, 0.3564, 0.2664, 1.0, 1.0, 0.3564, 0.2664, 1.0, 1.0, 0.3564, 0.2664, 1.0, 1.0, 0.3564, 0.2664, 1.0, 1.0, 0.3564, 0.2664, 1.0, 1.0, 0.3564, 0.2664, 1.0, 1.0, 0.3564, 0.2664, 1.0, 1.0, 0.3564, 0.2664, 1.0, 1.0, 0.3564, 0.2664, 1.0, 1.0, 0.3564, 0.2664, 1.0, 1.0, 0.3564, 0.2664, 1.0, 1.0, 0.3564, 0.2664, 1.0, 1.0, 0.3564, 0.2664, 1.0, 1.0, 0.3564, 0.2664, 1.0, 1.0, 0.3564, 0.2664, 1.0, 1.0, 0.3564, 0.2664, 1.0, 1.0, 0.3564, 0.2664, 1.0, 1.0, 0.3564, 0.2664, 1.0, 1.0, 0.3564, 0.2664, 1.0, 1.0, 0.3564, 0.2664, 1.0, 1.0, 0.3564, 0.2664, 1.0, 0.02956, 0.02732, 0.02843, 1.0, 0.02956, 0.02732, 0.02843, 1.0, 0.02956, 0.02732, 0.02843, 1.0, 0.02956, 0.02732, 0.02843, 1.0, 1.0, 0.3564, 0.2664, 1.0, 1.0, 0.3564, 0.2664, 1.0, 1.0, 0.3564, 0.2664, 1.0, 1.0, 0.3564, 0.2664, 1.0, 1.0, 0.3564, 0.2664, 1.0, 1.0, 0.3564, 0.2664, 1.0, 1.0, 0.3564, 0.2664, 1.0, 1.0, 0.3564, 0.2664, 1.0, 1.0, 0.3564, 0.2664, 1.0, 1.0, 0.3564, 0.2664, 1.0, 1.0, 0.3564, 0.2664, 1.0, 1.0, 0.3564, 0.2664, 1.0, 1.0, 0.3564, 0.2664, 1.0, 1.0, 0.3564, 0.2664, 1.0, 1.0, 0.3564, 0.2664, 1.0, 1.0, 0.3564, 0.2664, 1.0, 1.0, 0.3564, 0.2664, 1.0, 1.0, 0.3564, 0.2664, 1.0, 1.0, 0.3564, 0.2664, 1.0, 1.0, 0.3564, 0.2664, 1.0, 1.0, 0.3564, 0.2664, 1.0, 1.0, 0.3564, 0.2664, 1.0, 1.0, 0.3564, 0.2664, 1.0, 1.0, 0.3564, 0.2664, 1.0, 1.0, 0.3564, 0.2664, 1.0, 1.0, 0.3564, 0.2664, 1.0, 1.0, 0.3564, 0.2664, 1.0, 1.0, 0.3564, 0.2664, 1.0, 1.0, 0.3564, 0.2664, 1.0, 1.0, 0.3564, 0.2664, 1.0, 1.0, 0.3564, 0.2664, 1.0, 1.0, 0.3564, 0.2664, 1.0, 1.0, 0.3564, 0.2664, 1.0, 1.0, 0.3564, 0.2664, 1.0, 1.0, 0.3564, 0.2664, 1.0, 1.0, 0.3564, 0.2664, 1.0, 1.0, 0.3564, 0.2664, 1.0, 1.0, 0.3564, 0.2664, 1.0, 1.0, 0.3564, 0.2664, 1.0, 1.0, 0.3564, 0.2664, 1.0, 1.0, 0.3564, 0.2664, 1.0, 1.0, 0.3564, 0.2664, 1.0, 1.0, 0.3564, 0.2664, 1.0, 1.0, 0.3564, 0.2664, 1.0, 1.0, 0.3564, 0.2664, 1.0, 1.0, 0.3564, 0.2664, 1.0, 1.0, 0.3564, 0.2664, 1.0, 1.0, 0.3564, 0.2664, 1.0, 1.0, 0.3564, 0.2664, 1.0, 1.0, 0.3564, 0.2664, 1.0, 1.0, 0.3564, 0.2664, 1.0, 1.0, 0.3564, 0.2664, 1.0, 1.0, 0.3564, 0.2664, 1.0, 1.0, 0.3564, 0.2664, 1.0, 1.0, 0.3564, 0.2664, 1.0, 0.02956, 0.02732, 0.02843, 1.0, 0.02956, 0.02732, 0.02843, 1.0, 0.02956, 0.02732, 0.02843, 1.0, 0.02956, 0.02732, 0.02843, 1.0, 1.0, 0.3564, 0.2664, 1.0, 1.0, 0.3564, 0.2664, 1.0, 1.0, 0.3564, 0.2664, 1.0, 1.0, 0.3564, 0.2664, 1.0, 0.02956, 0.02732, 0.02843, 1.0, 0.02956, 0.02732, 0.02843, 1.0, 0.02956, 0.02732, 0.02843, 1.0, 1.0, 0.3564, 0.2664, 1.0, 1.0, 0.3564, 0.2664, 1.0, 1.0, 0.3564, 0.2664, 1.0, 1.0, 0.3564, 0.2664, 1.0, 0.02956, 0.02732, 0.02843, 1.0, 0.02956, 0.02732, 0.02843, 1.0, 0.02956, 0.02732, 0.02843, 1.0, 0.02956, 0.02732, 0.02843, 1.0, 0.02956, 0.02732, 0.02843, 1.0, 0.02956, 0.02732, 0.02843, 1.0, 0.02956, 0.02732, 0.02843, 1.0, 0.02956, 0.02732, 0.02843, 1.0, 1.0, 0.3564, 0.2664, 1.0, 1.0, 0.3564, 0.2664, 1.0, 1.0, 0.3564, 0.2664, 1.0, 1.0, 0.3564, 0.2664, 1.0, 0.02956, 0.02732, 0.02843, 1.0, 0.02956, 0.02732, 0.02843, 1.0, 0.02956, 0.02732, 0.02843, 1.0, 0.02956, 0.02732, 0.02843, 1.0, 0.02956, 0.02732, 0.02843, 1.0, 0.02956, 0.02732, 0.02843, 1.0, 0.02956, 0.02732, 0.02843, 1.0, 0.02956, 0.02732, 0.02843, 1.0, 1.0, 0.3564, 0.2664, 1.0, 1.0, 0.3564, 0.2664, 1.0, 1.0, 0.3564, 0.2664, 1.0, 1.0, 0.3564, 0.2664, 1.0, 0.02956, 0.02732, 0.02843, 1.0, 0.02956, 0.02732, 0.02843, 1.0, 0.02956, 0.02732, 0.02843, 1.0, 0.02956, 0.02732, 0.02843, 1.0, 0.02956, 0.02732, 0.02843, 1.0, 0.02956, 0.02732, 0.02843, 1.0, 0.02956, 0.02732, 0.02843, 1.0, 0.02956, 0.02732, 0.02843, 1.0, 0.02956, 0.02732, 0.02843, 1.0, 0.02956, 0.02732, 0.02843, 1.0, 0.02956, 0.02732, 0.02843, 1.0, 0.02956, 0.02732, 0.02843, 1.0, 1.0, 0.3564, 0.2664, 1.0, 1.0, 0.3564, 0.2664, 1.0, 1.0, 0.3564, 0.2664, 1.0, 1.0, 0.3564, 0.2664, 1.0, 0.02956, 0.02732, 0.02843, 1.0, 0.02956, 0.02732, 0.02843, 1.0, 0.02956, 0.02732, 0.02843, 1.0, 0.02956, 0.02732, 0.02843, 1.0, 1.0, 0.3564, 0.2664, 1.0, 1.0, 0.3564, 0.2664, 1.0, 1.0, 0.3564, 0.2664, 1.0, 1.0, 0.3564, 0.2664, 1.0, 0.02956, 0.02732, 0.02843, 1.0, 0.02956, 0.02732, 0.02843, 1.0, 0.02956, 0.02732, 0.02843, 1.0, 0.02956, 0.02732, 0.02843, 1.0, 1.0, 0.3564, 0.2664, 1.0, 1.0, 0.3564, 0.2664, 1.0, 1.0, 0.3564, 0.2664, 1.0, 1.0, 0.3564, 0.2664, 1.0, 0.02956, 0.02732, 0.02843, 1.0, 0.02956, 0.02732, 0.02843, 1.0, 0.02956, 0.02732, 0.02843, 1.0, 1.0, 0.3564, 0.2664, 1.0, 1.0, 0.3564, 0.2664, 1.0, 1.0, 0.3564, 0.2664, 1.0, 1.0, 0.3564, 0.2664, 1.0, 0.02956, 0.02732, 0.02843, 1.0, 0.02956, 0.02732, 0.02843, 1.0, 0.02956, 0.02732, 0.02843, 1.0, 0.02956, 0.02732, 0.02843, 1.0, 0.02956, 0.02732, 0.02843, 1.0, 0.02956, 0.02732, 0.02843, 1.0, 0.02956, 0.02732, 0.02843, 1.0, 0.02956, 0.02732, 0.02843, 1.0, 0.02956, 0.02732, 0.02843, 1.0, 0.02956, 0.02732, 0.02843, 1.0, 0.02956, 0.02732, 0.02843, 1.0, 0.02956, 0.02732, 0.02843, 1.0, 1.0, 0.3564, 0.2664, 1.0, 1.0, 0.3564, 0.2664, 1.0, 1.0, 0.3564, 0.2664, 1.0, 1.0, 0.3564, 0.2664, 1.0, 0.02956, 0.02732, 0.02843, 1.0, 0.02956, 0.02732, 0.02843, 1.0, 0.02956, 0.02732, 0.02843, 1.0, 0.02956, 0.02732, 0.02843, 1.0, 0.02956, 0.02732, 0.02843, 1.0, 0.02956, 0.02732, 0.02843, 1.0, 0.02956, 0.02732, 0.02843, 1.0, 0.02956, 0.02732, 0.02843, 1.0, 1.0, 0.3564, 0.2664, 1.0, 1.0, 0.3564, 0.2664, 1.0, 1.0, 0.3564, 0.2664, 1.0, 1.0, 0.3564, 0.2664, 1.0, 0.02956, 0.02732, 0.02843, 1.0, 0.02956, 0.02732, 0.02843, 1.0, 0.02956, 0.02732, 0.02843, 1.0, 0.02956, 0.02732, 0.02843, 1.0, 0.02956, 0.02732, 0.02843, 1.0, 0.02956, 0.02732, 0.02843, 1.0, 0.02956, 0.02732, 0.02843, 1.0, 0.02956, 0.02732, 0.02843, 1.0, 1.0, 0.3564, 0.2664, 1.0, 1.0, 0.3564, 0.2664, 1.0, 1.0, 0.3564, 0.2664, 1.0, 1.0, 0.3564, 0.2664, 1.0, 0.02956, 0.02732, 0.02843, 1.0, 0.02956, 0.02732, 0.02843, 1.0, 0.02956, 0.02732, 0.02843, 1.0, 0.02956, 0.02732, 0.02843, 1.0, 1.0, 0.3564, 0.2664, 1.0, 1.0, 0.3564, 0.2664, 1.0, 1.0, 0.3564, 0.2664, 1.0, 1.0, 0.3564, 0.2664, 1.0, 0.02956, 0.02732, 0.02843, 1.0, 0.02956, 0.02732, 0.02843, 1.0, 0.02956, 0.02732, 0.02843, 1.0, 0.02956, 0.02732, 0.02843, 1.0, 1.0, 0.3564, 0.2664, 1.0, 1.0, 0.3564, 0.2664, 1.0, 1.0, 0.3564, 0.2664, 1.0, 1.0, 0.3564, 0.2664, 1.0, 0.02956, 0.02732, 0.02843, 1.0, 0.02956, 0.02732, 0.02843, 1.0, 0.02956, 0.02732, 0.02843, 1.0, 1.0, 0.3564, 0.2664, 1.0, 1.0, 0.3564, 0.2664, 1.0, 1.0, 0.3564, 0.2664, 1.0, 1.0, 0.3564, 0.2664, 1.0, 1.0, 0.3564, 0.2664, 1.0, 1.0, 0.3564, 0.2664, 1.0, 1.0, 0.3564, 0.2664, 1.0, 1.0, 0.3564, 0.2664, 1.0, 1.0, 0.3564, 0.2664, 1.0, 1.0, 0.3564, 0.2664, 1.0, 1.0, 0.3564, 0.2664, 1.0, 1.0, 0.3564, 0.2664, 1.0, 1.0, 0.3564, 0.2664, 1.0, 1.0, 0.3564, 0.2664, 1.0, 1.0, 0.3564, 0.2664, 1.0, 1.0, 0.3564, 0.2664, 1.0, 1.0, 0.3564, 0.2664, 1.0, 1.0, 0.3564, 0.2664, 1.0, 1.0, 0.3564, 0.2664, 1.0, 1.0, 0.3564, 0.2664, 1.0, 1.0, 0.3564, 0.2664, 1.0, 1.0, 0.3564, 0.2664, 1.0, 1.0, 0.3564, 0.2664, 1.0, 1.0, 0.3564, 0.2664, 1.0, 1.0, 0.3564, 0.2664, 1.0, 1.0, 0.3564, 0.2664, 1.0, 1.0, 0.3564, 0.2664, 1.0, 1.0, 0.3564, 0.2664, 1.0, 1.0, 0.3564, 0.2664, 1.0, 1.0, 0.3564, 0.2664, 1.0, 1.0, 0.3564, 0.2664, 1.0, 1.0, 0.3564, 0.2664, 1.0, 1.0, 0.3564, 0.2664, 1.0, 1.0, 0.3564, 0.2664, 1.0, 1.0, 0.3564, 0.2664, 1.0, 1.0, 0.3564, 0.2664, 1.0])
me_sphere_001.materials.append(mat_vertex)
me_sphere_001.use_remesh_preserve_volume = False
me_sphere_001.use_remesh_preserve_attributes = False
me_sphere_001.use_mirror_vertex_groups = False
me_sphere_001.use_paint_bone_selection = False
me_sphere_001.use_paint_mask = True
me_sphere_001.update()
me_sphere = bpy.data.meshes.new('Sphere')
me_sphere.from_pydata([(0.0, 0.1951, 1.649), (0.0, 0.3827, 1.524), (0.0, 0.5556, 1.431), (0.0, 0.8315, 1.156), (0.0, 0.9239, 0.9827), (0.0, 1.0, 0.6), (0.0, 0.9239, 0.2173), (0.0, 0.8315, 0.04443), (0.07466, 0.1802, 1.649), (0.1464, 0.3536, 1.524), (0.2126, 0.5133, 1.431), (0.2706, 0.6533, 1.307), (0.3182, 0.7682, 1.156), (0.3536, 0.8536, 0.9827), (0.3753, 0.9061, 0.7951), (0.3827, 0.9239, 0.6), (0.3753, 0.9061, 0.4049), (0.3536, 0.8536, 0.2173), (0.3182, 0.7682, 0.04443), (0.1379, 0.1379, 1.649), (0.2706, 0.2706, 1.524), (0.3928, 0.3928, 1.431), (0.5, 0.5, 1.307), (0.5879, 0.5879, 1.156), (0.6533, 0.6533, 0.9827), (0.6935, 0.6935, 0.7951), (0.7071, 0.7071, 0.6), (0.6935, 0.6935, 0.4049), (0.6533, 0.6533, 0.2173), (0.5879, 0.5879, 0.04443), (0.1802, 0.07466, 1.649), (0.3536, 0.1464, 1.524), (0.5133, 0.2126, 1.431), (0.6533, 0.2706, 1.307), (0.7682, 0.3182, 1.156), (0.8536, 0.3536, 0.9827), (0.9061, 0.3753, 0.7951), (0.9239, 0.3827, 0.6), (0.9061, 0.3753, 0.4049), (0.8536, 0.3536, 0.2173), (0.7682, 0.3182, 0.04443), (0.1951, -3.452e-07, 1.649), (0.3827, -3.824e-07, 1.524), (0.5556, -3.824e-07, 1.431), (0.7071, -3.973e-07, 1.307), (0.8315, -4.122e-07, 1.156), (0.9239, -3.824e-07, 0.9827), (0.9808, -3.824e-07, 0.7951), (1.0, -4.42e-07, 0.6), (0.9808, -3.824e-07, 0.4049), (0.9239, -4.42e-07, 0.2173), (0.8315, -4.122e-07, 0.04443), (0.1802, -0.07466, 1.649), (0.3536, -0.1464, 1.524), (0.5133, -0.2126, 1.431), (0.6533, -0.2706, 1.307), (0.7682, -0.3182, 1.156), (0.8536, -0.3536, 0.9827), (0.9061, -0.3753, 0.7951), (0.9239, -0.3827, 0.6), (0.9061, -0.3753, 0.4049), (0.8536, -0.3536, 0.2173), (0.7682, -0.3182, 0.04443), (0.1379, -0.138, 1.649), (0.2706, -0.2706, 1.524), (0.3928, -0.3928, 1.431), (0.5, -0.5, 1.307), (0.5879, -0.5879, 1.156), (0.6533, -0.6533, 0.9827), (0.6935, -0.6935, 0.7951), (0.7071, -0.7071, 0.6), (0.6935, -0.6935, 0.4049), (0.6533, -0.6533, 0.2173), (0.5879, -0.5879, 0.04443), (0.07466, -0.1802, 1.649), (0.1464, -0.3536, 1.524), (0.2126, -0.5133, 1.431), (0.2706, -0.6533, 1.307), (0.3182, -0.7682, 1.156), (0.3536, -0.8536, 0.9827), (0.3753, -0.9061, 0.7951), (0.3827, -0.9239, 0.6), (0.3753, -0.9061, 0.4049), (0.3536, -0.8536, 0.2173), (0.3182, -0.7682, 0.04443), (-6.902e-08, -0.1951, 1.581), (-1.137e-07, -0.3827, 1.524), (-1.435e-07, -0.5556, 1.431), (-8.392e-08, -0.7071, 1.307), (-2.329e-07, -0.8315, 1.156), (-2.031e-07, -0.9239, 0.9827), (-1.435e-07, -0.9808, 0.7951), (-2.329e-07, -1.0, 0.6), (-1.435e-07, -0.9808, 0.4049), (-2.627e-07, -0.9239, 0.2173), (-2.329e-07, -0.8315, 0.04443), (0.0, 0.1951, 1.881), (-0.07466, -0.1802, 1.649), (-0.1464, -0.3536, 1.524), (-0.2126, -0.5133, 1.431), (-0.2706, -0.6533, 1.307), (-0.3182, -0.7682, 1.156), (-0.3536, -0.8536, 0.9827), (-0.3753, -0.9061, 0.7951), (-0.3827, -0.9239, 0.6), (-0.3753, -0.9061, 0.4049), (-0.3536, -0.8536, 0.2173), (-0.3182, -0.7682, 0.04443), (-0.1379, -0.138, 1.649), (-0.2706, -0.2706, 1.524), (-0.3928, -0.3928, 1.431), (-0.5, -0.5, 1.307), (-0.5879, -0.5879, 1.156), (-0.6533, -0.6533, 0.9827), (-0.6935, -0.6935, 0.7951), (-0.7071, -0.7071, 0.6), (-0.6935, -0.6935, 0.4049), (-0.6533, -0.6533, 0.2173), (-0.5879, -0.5879, 0.04443), (-0.1802, -0.07466, 1.649), (-0.3536, -0.1464, 1.524), (-0.5133, -0.2126, 1.431), (-0.6533, -0.2706, 1.307), (-0.7682, -0.3182, 1.156), (-0.8536, -0.3536, 0.9827), (-0.9061, -0.3753, 0.7951), (-0.9239, -0.3827, 0.6), (-0.9061, -0.3753, 0.4049), (-0.8536, -0.3536, 0.2173), (-0.7682, -0.3182, 0.04443), (-0.1951, -2.409e-07, 1.649), (-0.3827, -1.738e-07, 1.524), (-0.5556, -6.951e-08, 1.431), (-0.7071, -8.441e-08, 1.307), (-0.8315, 9.441e-08, 1.156), (-0.9239, 3.48e-08, 0.9827), (-0.9808, -5.461e-08, 0.7951), (-1.0, 6.46e-08, 0.6), (-0.9808, -5.461e-08, 0.4049), (-0.9239, 6.46e-08, 0.2173), (-0.8315, 9.441e-08, 0.04443), (-0.07466, 0.1802, 1.881), (-0.1379, 0.1379, 1.881), (-0.1802, 0.07466, 1.649), (-0.3536, 0.1464, 1.524), (-0.5133, 0.2126, 1.431), (-0.6533, 0.2706, 1.307), (-0.7682, 0.3182, 1.156), (-0.8536, 0.3536, 0.9827), (-0.9061, 0.3753, 0.7951), (-0.9239, 0.3827, 0.6), (-0.9061, 0.3753, 0.4049), (-0.8536, 0.3536, 0.2173), (-0.7682, 0.3182, 0.04443), (-0.1802, 0.07466, 1.881), (-0.1951, -2.409e-07, 1.881), (-0.1802, -0.07466, 1.881), (-0.1379, -0.138, 1.881), (-0.1379, 0.1379, 1.649), (-0.2706, 0.2706, 1.524), (-0.3928, 0.3928, 1.431), (-0.5, 0.5, 1.307), (-0.5879, 0.5879, 1.156), (-0.6533, 0.6533, 0.9827), (-0.6935, 0.6935, 0.7951), (-0.7071, 0.7071, 0.6), (-0.6935, 0.6935, 0.4049), (-0.6533, 0.6533, 0.2173), (-0.5879, 0.5879, 0.04443), (-0.07466, -0.1802, 1.881), (-6.902e-08, -0.1951, 1.881), (0.07466, -0.1802, 1.881), (0.1379, -0.138, 1.881), (-0.07466, 0.1802, 1.649), (-0.1464, 0.3536, 1.524), (-0.2126, 0.5133, 1.431), (-0.2706, 0.6533, 1.307), (-0.3182, 0.7682, 1.156), (-0.3536, 0.8536, 0.9827), (-0.3753, 0.9061, 0.7951), (-0.3827, 0.9239, 0.6), (-0.3753, 0.9061, 0.4049), (-0.3536, 0.8536, 0.2173), (-0.3182, 0.7682, 0.04443), (0.1802, -0.07466, 1.881), (0.1951, -3.452e-07, 1.881), (0.1802, 0.07466, 1.881), (0.1379, 0.1379, 1.881), (3.184e-07, 0.7071, 1.307), (3.929e-07, 0.9808, 0.7951), (3.929e-07, 0.9808, 0.4049), (0.07466, 0.1802, 1.881), (0.03434, -0.2374, 1.629), (0.07206, -0.3925, 1.549), (0.1068, -0.5665, 1.465), (0.1373, -0.7213, 1.349), (0.1623, -0.8509, 1.204), (0.1809, -0.9565, 1.068), (0.0009806, -1.105, 0.9361), (-0.04178, -0.2379, 1.629), (-0.07725, -0.3934, 1.549), (-0.1099, -0.5678, 1.465), (-0.1386, -0.7229, 1.349), (-0.1621, -0.8529, 1.204), (-0.1796, -0.9587, 1.068), (-0.0001173, 0.5022, 1.536), (0.1993, 0.4626, 1.536), (0.3684, 0.3496, 1.536), (0.4814, 0.1805, 1.536), (0.5211, -0.01895, 1.536), (0.4814, -0.2184, 1.536), (0.3684, -0.3875, 1.536), (0.1993, -0.5005, 1.536), (-0.1996, -0.5005, 1.536), (-0.3687, -0.3875, 1.536), (-0.4816, -0.2184, 1.536), (-0.5213, -0.01895, 1.536), (-0.4816, 0.1805, 1.536), (-0.3687, 0.3496, 1.536), (-0.1996, 0.4626, 1.536), (-0.0001173, 0.5022, 1.499), (0.1993, 0.4626, 1.499), (0.3684, 0.3496, 1.499), (0.4814, 0.1805, 1.499), (0.5211, -0.01895, 1.499), (0.4814, -0.2184, 1.499), (0.3684, -0.3875, 1.499), (0.1993, -0.5005, 1.499), (-0.1996, -0.5005, 1.499), (-0.3687, -0.3875, 1.499), (-0.4816, -0.2184, 1.499), (-0.5213, -0.01895, 1.499), (-0.4816, 0.1805, 1.499), (-0.3687, 0.3496, 1.499), (-0.1996, 0.4626, 1.499), (0.09673, -0.2018, 1.629), (0.1972, -0.3568, 1.549), (-0.106, -0.2023, 1.629), (-0.2005, -0.3577, 1.549)], [], [(7, 6, 17, 18), (188, 2, 10, 11), (3, 188, 11, 12), (4, 3, 12, 13), (189, 4, 13, 14), (5, 189, 14, 15), (85, 74, 171, 170), (190, 5, 15, 16), (1, 0, 8, 9), (6, 190, 16, 17), (2, 1, 9, 10), (17, 16, 27, 28), (10, 9, 20, 21), (18, 17, 28, 29), (11, 10, 21, 22), (12, 11, 22, 23), (13, 12, 23, 24), (14, 13, 24, 25), (15, 14, 25, 26), (0, 173, 141, 96), (16, 15, 26, 27), (9, 8, 19, 20), (25, 24, 35, 36), (26, 25, 36, 37), (173, 158, 142, 141), (27, 26, 37, 38), (20, 19, 30, 31), (28, 27, 38, 39), (21, 20, 31, 32), (29, 28, 39, 40), (22, 21, 32, 33), (23, 22, 33, 34), (24, 23, 34, 35), (32, 31, 42, 43), (40, 39, 50, 51), (33, 32, 43, 44), (34, 33, 44, 45), (35, 34, 45, 46), (36, 35, 46, 47), (37, 36, 47, 48), (119, 108, 157, 156), (38, 37, 48, 49), (31, 30, 41, 42), (39, 38, 49, 50), (47, 46, 57, 58), (48, 47, 58, 59), (19, 8, 191, 187), (49, 48, 59, 60), (42, 41, 52, 53), (50, 49, 60, 61), (43, 42, 53, 54), (51, 50, 61, 62), (44, 43, 54, 55), (45, 44, 55, 56), (46, 45, 56, 57), (62, 61, 72, 73), (55, 54, 65, 66), (56, 55, 66, 67), (57, 56, 67, 68), (58, 57, 68, 69), (59, 58, 69, 70), (108, 97, 169, 157), (60, 59, 70, 71), (53, 52, 63, 64), (61, 60, 71, 72), (54, 53, 64, 65), (70, 69, 80, 81), (97, 85, 170, 169), (71, 70, 81, 82), (64, 63, 74, 75), (72, 71, 82, 83), (65, 64, 75, 76), (73, 72, 83, 84), (66, 65, 76, 77), (67, 66, 77, 78), (68, 67, 78, 79), (69, 68, 79, 80), (77, 76, 87, 88), (78, 77, 88, 89), (79, 78, 89, 90), (80, 79, 90, 91), (81, 80, 91, 92), (8, 0, 96, 191), (82, 81, 92, 93), (75, 74, 85, 86), (83, 82, 93, 94), (76, 75, 86, 87), (84, 83, 94, 95), (92, 91, 103, 104), (74, 63, 172, 171), (93, 92, 104, 105), (86, 85, 97, 98), (94, 93, 105, 106), (87, 86, 98, 99), (95, 94, 106, 107), (88, 87, 99, 100), (89, 88, 100, 101), (90, 89, 101, 102), (91, 90, 102, 103), (101, 100, 111, 112), (102, 101, 112, 113), (103, 102, 113, 114), (104, 103, 114, 115), (63, 52, 184, 172), (105, 104, 115, 116), (98, 97, 108, 109), (106, 105, 116, 117), (99, 98, 109, 110), (107, 106, 117, 118), (100, 99, 110, 111), (116, 115, 126, 127), (109, 108, 119, 120), (117, 116, 127, 128), (110, 109, 120, 121), (118, 117, 128, 129), (111, 110, 121, 122), (112, 111, 122, 123), (113, 112, 123, 124), (114, 113, 124, 125), (115, 114, 125, 126), (30, 19, 187, 186), (124, 123, 134, 135), (125, 124, 135, 136), (126, 125, 136, 137), (41, 30, 186, 185), (127, 126, 137, 138), (120, 119, 130, 131), (128, 127, 138, 139), (121, 120, 131, 132), (129, 128, 139, 140), (122, 121, 132, 133), (123, 122, 133, 134), (131, 130, 143, 144), (139, 138, 151, 152), (132, 131, 144, 145), (140, 139, 152, 153), (133, 132, 145, 146), (134, 133, 146, 147), (135, 134, 147, 148), (136, 135, 148, 149), (137, 136, 149, 150), (52, 41, 185, 184), (138, 137, 150, 151), (148, 147, 162, 163), (149, 148, 163, 164), (150, 149, 164, 165), (130, 119, 156, 155), (151, 150, 165, 166), (144, 143, 158, 159), (152, 151, 166, 167), (145, 144, 159, 160), (153, 152, 167, 168), (146, 145, 160, 161), (147, 146, 161, 162), (167, 166, 181, 182), (160, 159, 174, 175), (168, 167, 182, 183), (161, 160, 175, 176), (162, 161, 176, 177), (163, 162, 177, 178), (164, 163, 178, 179), (96, 141, 142, 154, 155, 156, 157, 169, 170, 171, 172, 184, 185, 186, 187, 191), (165, 164, 179, 180), (143, 130, 155, 154), (166, 165, 180, 181), (159, 158, 173, 174), (179, 178, 4, 189), (180, 179, 189, 5), (158, 143, 154, 142), (181, 180, 5, 190), (174, 173, 0, 1), (182, 181, 190, 6), (175, 174, 1, 2), (183, 182, 6, 7), (176, 175, 2, 188), (18, 29, 40, 51, 62, 73, 84, 95, 107, 118, 129, 140, 153, 168, 183, 7), (177, 176, 188, 3), (178, 177, 3, 4), (193, 192, 199, 200), (194, 193, 200, 201), (195, 194, 201, 202), (196, 195, 202, 203), (197, 196, 203, 204), (198, 197, 204), (30, 41, 209, 208), (41, 52, 210, 209), (119, 130, 216, 215), (119, 215, 214, 108), (19, 30, 208, 207), (173, 219, 218, 158), (8, 19, 207, 206), (0, 8, 206, 205), (52, 63, 211, 210), (63, 74, 212, 211), (130, 143, 217, 216), (143, 158, 218, 217), (0, 205, 219, 173), (108, 214, 213, 97), (214, 229, 228, 213), (206, 207, 222, 221), (215, 230, 229, 214), (205, 206, 221, 220), (215, 216, 231, 230), (207, 208, 223, 222), (216, 217, 232, 231), (208, 209, 224, 223), (217, 218, 233, 232), (209, 210, 225, 224), (219, 234, 233, 218), (210, 211, 226, 225), (205, 220, 234, 219), (211, 212, 227, 226), (213, 228, 97), (212, 74, 227), (200, 199, 237, 238), (192, 193, 236, 235)])
me_sphere.polygons.foreach_set('use_smooth', [True] * 216)
_ca = me_sphere.color_attributes.new('Col', 'BYTE_COLOR', 'CORNER')
_ca.data.foreach_set('color', [0.02956, 0.02732, 0.02843, 1.0, 0.02956, 0.02732, 0.02843, 1.0, 0.02956, 0.02732, 0.02843, 1.0, 0.02956, 0.02732, 0.02843, 1.0, 0.02956, 0.02732, 0.02843, 1.0, 0.02956, 0.02732, 0.02843, 1.0, 0.02956, 0.02732, 0.02843, 1.0, 0.02956, 0.02732, 0.02843, 1.0, 0.02956, 0.02732, 0.02843, 1.0, 0.02956, 0.02732, 0.02843, 1.0, 0.02956, 0.02732, 0.02843, 1.0, 0.02956, 0.02732, 0.02843, 1.0, 0.02956, 0.02732, 0.02843, 1.0, 0.02956, 0.02732, 0.02843, 1.0, 0.02956, 0.02732, 0.02843, 1.0, 0.02956, 0.02732, 0.02843, 1.0, 0.02956, 0.02732, 0.02843, 1.0, 0.02956, 0.02732, 0.02843, 1.0, 0.02956, 0.02732, 0.02843, 1.0, 0.02956, 0.02732, 0.02843, 1.0, 0.02956, 0.02732, 0.02843, 1.0, 0.02956, 0.02732, 0.02843, 1.0, 0.02956, 0.02732, 0.02843, 1.0, 0.02956, 0.02732, 0.02843, 1.0, 1.0, 0.3564, 0.2664, 1.0, 1.0, 0.3564, 0.2664, 1.0, 1.0, 0.3564, 0.2664, 1.0, 1.0, 0.3564, 0.2664, 1.0, 0.02956, 0.02732, 0.02843, 1.0, 0.02956, 0.02732, 0.02843, 1.0, 0.02956, 0.02732, 0.02843, 1.0, 0.02956, 0.02732, 0.02843, 1.0, 0.02956, 0.02732, 0.02843, 1.0, 0.02956, 0.02732, 0.02843, 1.0, 0.02956, 0.02732, 0.02843, 1.0, 0.02956, 0.02732, 0.02843, 1.0, 0.02956, 0.02732, 0.02843, 1.0, 0.02956, 0.02732, 0.02843, 1.0, 0.02956, 0.02732, 0.02843, 1.0, 0.02956, 0.02732, 0.02843, 1.0, 0.02956, 0.02732, 0.02843, 1.0, 0.02956, 0.02732, 0.02843, 1.0, 0.02956, 0.02732, 0.02843, 1.0, 0.02956, 0.02732, 0.02843, 1.0, 0.02956, 0.02732, 0.02843, 1.0, 0.02956, 0.02732, 0.02843, 1.0, 0.02956, 0.02732, 0.02843, 1.0, 0.02956, 0.02732, 0.02843, 1.0, 0.02956, 0.02732, 0.02843, 1.0, 0.02956, 0.02732, 0.02843, 1.0, 0.02956, 0.02732, 0.02843, 1.0, 0.02956, 0.02732, 0.02843, 1.0, 0.02956, 0.02732, 0.02843, 1.0, 0.02956, 0.02732, 0.02843, 1.0, 0.02956, 0.02732, 0.02843, 1.0, 0.02956, 0.02732, 0.02843, 1.0, 0.02956, 0.02732, 0.02843, 1.0, 0.02956, 0.02732, 0.02843, 1.0, 0.02956, 0.02732, 0.02843, 1.0, 0.02956, 0.02732, 0.02843, 1.0, 0.02956, 0.02732, 0.02843, 1.0, 0.02956, 0.02732, 0.02843, 1.0, 0.02956, 0.02732, 0.02843, 1.0, 0.02956, 0.02732, 0.02843, 1.0, 0.02956, 0.02732, 0.02843, 1.0, 0.02956, 0.02732, 0.02843, 1.0, 0.02956, 0.02732, 0.02843, 1.0, 0.02956, 0.02732, 0.02843, 1.0, 0.02956, 0.02732, 0.02843, 1.0, 0.02956, 0.02732, 0.02843, 1.0, 0.02956, 0.02732, 0.02843, 1.0, 0.02956, 0.02732, 0.02843, 1.0, 0.02956, 0.02732, 0.02843, 1.0, 0.02956, 0.02732, 0.02843, 1.0, 0.02956, 0.02732, 0.02843, 1.0, 0.02956, 0.02732, 0.02843, 1.0, 1.0, 0.3564, 0.2664, 1.0, 1.0, 0.3564, 0.2664, 1.0, 1.0, 0.3564, 0.2664, 1.0, 1.0, 0.3564, 0.2664, 1.0, 0.02956, 0.02732, 0.02843, 1.0, 0.02956, 0.02732, 0.02843, 1.0, 0.02956, 0.02732, 0.02843, 1.0, 0.02956, 0.02732, 0.02843, 1.0, 0.02956, 0.02732, 0.02843, 1.0, 0.02956, 0.02732, 0.02843, 1.0, 0.02956, 0.02732, 0.02843, 1.0, 0.02956, 0.02732, 0.02843, 1.0, 0.02956, 0.02732, 0.02843, 1.0, 0.02956, 0.02732, 0.02843, 1.0, 0.02956, 0.02732, 0.02843, 1.0, 0.02956, 0.02732, 0.02843, 1.0, 0.02956, 0.02732, 0.02843, 1.0, 0.02956, 0.02732, 0.02843, 1.0, 0.02956, 0.02732, 0.02843, 1.0, 0.02956, 0.02732, 0.02843, 1.0, 1.0, 0.3564, 0.2664, 1.0, 1.0, 0.3564, 0.2664, 1.0, 1.0, 0.3564, 0.2664, 1.0, 1.0, 0.3564, 0.2664, 1.0, 0.02956, 0.02732, 0.02843, 1.0, 0.02956, 0.02732, 0.02843, 1.0, 0.02956, 0.02732, 0.02843, 1.0, 0.02956, 0.02732, 0.02843, 1.0, 0.02956, 0.02732, 0.02843, 1.0, 0.02956, 0.02732, 0.02843, 1.0, 0.02956, 0.02732, 0.02843, 1.0, 0.02956, 0.02732, 0.02843, 1.0, 0.02956, 0.02732, 0.02843, 1.0, 0.02956, 0.02732, 0.02843, 1.0, 0.02956, 0.02732, 0.02843, 1.0, 0.02956, 0.02732, 0.02843, 1.0, 0.02956, 0.02732, 0.02843, 1.0, 0.02956, 0.02732, 0.02843, 1.0, 0.02956, 0.02732, 0.02843, 1.0, 0.02956, 0.02732, 0.02843, 1.0, 0.02956, 0.02732, 0.02843, 1.0, 0.02956, 0.02732, 0.02843, 1.0, 0.02956, 0.02732, 0.02843, 1.0, 0.02956, 0.02732, 0.02843, 1.0, 0.02956, 0.02732, 0.02843, 1.0, 0.02956, 0.02732, 0.02843, 1.0, 0.02956, 0.02732, 0.02843, 1.0, 0.02956, 0.02732, 0.02843, 1.0, 0.02956, 0.02732, 0.02843, 1.0, 0.02956, 0.02732, 0.02843, 1.0, 0.02956, 0.02732, 0.02843, 1.0, 0.02956, 0.02732, 0.02843, 1.0, 0.02956, 0.02732, 0.02843, 1.0, 0.02956, 0.02732, 0.02843, 1.0, 0.02956, 0.02732, 0.02843, 1.0, 0.02956, 0.02732, 0.02843, 1.0, 0.02956, 0.02732, 0.02843, 1.0, 0.02956, 0.02732, 0.02843, 1.0, 0.02956, 0.02732, 0.02843, 1.0, 0.02956, 0.02732, 0.02843, 1.0, 0.02956, 0.02732, 0.02843, 1.0, 0.02956, 0.02732, 0.02843, 1.0, 0.02956, 0.02732, 0.02843, 1.0, 0.02956, 0.02732, 0.02843, 1.0, 0.02956, 0.02732, 0.02843, 1.0, 0.02956, 0.02732, 0.02843, 1.0, 0.02956, 0.02732, 0.02843, 1.0, 0.02956, 0.02732, 0.02843, 1.0, 0.02956, 0.02732, 0.02843, 1.0, 0.02956, 0.02732, 0.02843, 1.0, 0.02956, 0.02732, 0.02843, 1.0, 0.02956, 0.02732, 0.02843, 1.0, 0.02956, 0.02732, 0.02843, 1.0, 0.02956, 0.02732, 0.02843, 1.0, 0.02956, 0.02732, 0.02843, 1.0, 0.02956, 0.02732, 0.02843, 1.0, 0.02956, 0.02732, 0.02843, 1.0, 0.02956, 0.02732, 0.02843, 1.0, 0.02956, 0.02732, 0.02843, 1.0, 0.02956, 0.02732, 0.02843, 1.0, 0.02956, 0.02732, 0.02843, 1.0, 0.02956, 0.02732, 0.02843, 1.0, 0.02956, 0.02732, 0.02843, 1.0, 0.02956, 0.02732, 0.02843, 1.0, 1.0, 0.3564, 0.2664, 1.0, 1.0, 0.3564, 0.2664, 1.0, 1.0, 0.3564, 0.2664, 1.0, 1.0, 0.3564, 0.2664, 1.0, 0.02956, 0.02732, 0.02843, 1.0, 0.02956, 0.02732, 0.02843, 1.0, 0.02956, 0.02732, 0.02843, 1.0, 0.02956, 0.02732, 0.02843, 1.0, 0.02956, 0.02732, 0.02843, 1.0, 0.02956, 0.02732, 0.02843, 1.0, 0.02956, 0.02732, 0.02843, 1.0, 0.02956, 0.02732, 0.02843, 1.0, 0.02956, 0.02732, 0.02843, 1.0, 0.02956, 0.02732, 0.02843, 1.0, 0.02956, 0.02732, 0.02843, 1.0, 0.02956, 0.02732, 0.02843, 1.0, 0.02956, 0.02732, 0.02843, 1.0, 0.02956, 0.02732, 0.02843, 1.0, 0.02956, 0.02732, 0.02843, 1.0, 0.02956, 0.02732, 0.02843, 1.0, 0.02956, 0.02732, 0.02843, 1.0, 0.02956, 0.02732, 0.02843, 1.0, 0.02956, 0.02732, 0.02843, 1.0, 0.02956, 0.02732, 0.02843, 1.0, 1.0, 0.3564, 0.2664, 1.0, 1.0, 0.3564, 0.2664, 1.0, 1.0, 0.3564, 0.2664, 1.0, 1.0, 0.3564, 0.2664, 1.0, 0.02956, 0.02732, 0.02843, 1.0, 0.02956, 0.02732, 0.02843, 1.0, 0.02956, 0.02732, 0.02843, 1.0, 0.02956, 0.02732, 0.02843, 1.0, 0.02956, 0.02732, 0.02843, 1.0, 0.02956, 0.02732, 0.02843, 1.0, 0.02956, 0.02732, 0.02843, 1.0, 0.02956, 0.02732, 0.02843, 1.0, 0.02956, 0.02732, 0.02843, 1.0, 0.02956, 0.02732, 0.02843, 1.0, 0.02956, 0.02732, 0.02843, 1.0, 0.02956, 0.02732, 0.02843, 1.0, 0.02956, 0.02732, 0.02843, 1.0, 0.02956, 0.02732, 0.02843, 1.0, 0.02956, 0.02732, 0.02843, 1.0, 0.02956, 0.02732, 0.02843, 1.0, 0.02956, 0.02732, 0.02843, 1.0, 0.02956, 0.02732, 0.02843, 1.0, 0.02956, 0.02732, 0.02843, 1.0, 0.02956, 0.02732, 0.02843, 1.0, 0.02956, 0.02732, 0.02843, 1.0, 0.02956, 0.02732, 0.02843, 1.0, 0.02956, 0.02732, 0.02843, 1.0, 0.02956, 0.02732, 0.02843, 1.0, 0.02956, 0.02732, 0.02843, 1.0, 0.02956, 0.02732, 0.02843, 1.0, 0.02956, 0.02732, 0.02843, 1.0, 0.02956, 0.02732, 0.02843, 1.0, 0.02956, 0.02732, 0.02843, 1.0, 0.02956, 0.02732, 0.02843, 1.0, 0.02956, 0.02732, 0.02843, 1.0, 0.02956, 0.02732, 0.02843, 1.0, 0.02956, 0.02732, 0.02843, 1.0, 0.02956, 0.02732, 0.02843, 1.0, 0.02956, 0.02732, 0.02843, 1.0, 0.02956, 0.02732, 0.02843, 1.0, 0.02956, 0.02732, 0.02843, 1.0, 0.02956, 0.02732, 0.02843, 1.0, 0.02956, 0.02732, 0.02843, 1.0, 0.02956, 0.02732, 0.02843, 1.0, 0.02956, 0.02732, 0.02843, 1.0, 0.02956, 0.02732, 0.02843, 1.0, 0.02956, 0.02732, 0.02843, 1.0, 0.02956, 0.02732, 0.02843, 1.0, 0.02956, 0.02732, 0.02843, 1.0, 0.02956, 0.02732, 0.02843, 1.0, 0.02956, 0.02732, 0.02843, 1.0, 0.02956, 0.02732, 0.02843, 1.0, 0.02956, 0.02732, 0.02843, 1.0, 0.02956, 0.02732, 0.02843, 1.0, 0.02956, 0.02732, 0.02843, 1.0, 0.02956, 0.02732, 0.02843, 1.0, 0.02956, 0.02732, 0.02843, 1.0, 0.02956, 0.02732, 0.02843, 1.0, 0.02956, 0.02732, 0.02843, 1.0, 0.02956, 0.02732, 0.02843, 1.0, 1.0, 0.3564, 0.2664, 1.0, 1.0, 0.3564, 0.2664, 1.0, 1.0, 0.3564, 0.2664, 1.0, 1.0, 0.3564, 0.2664, 1.0, 0.02956, 0.02732, 0.02843, 1.0, 0.02956, 0.02732, 0.02843, 1.0, 0.02956, 0.02732, 0.02843, 1.0, 0.02956, 0.02732, 0.02843, 1.0, 0.02956, 0.02732, 0.02843, 1.0, 0.02956, 0.02732, 0.02843, 1.0, 0.02956, 0.02732, 0.02843, 1.0, 0.02956, 0.02732, 0.02843, 1.0, 0.02956, 0.02732, 0.02843, 1.0, 0.02956, 0.02732, 0.02843, 1.0, 0.02956, 0.02732, 0.02843, 1.0, 0.02956, 0.02732, 0.02843, 1.0, 0.02956, 0.02732, 0.02843, 1.0, 0.02956, 0.02732, 0.02843, 1.0, 0.02956, 0.02732, 0.02843, 1.0, 0.02956, 0.02732, 0.02843, 1.0, 0.02956, 0.02732, 0.02843, 1.0, 0.02956, 0.02732, 0.02843, 1.0, 0.02956, 0.02732, 0.02843, 1.0, 0.02956, 0.02732, 0.02843, 1.0, 1.0, 0.3564, 0.2664, 1.0, 1.0, 0.3564, 0.2664, 1.0, 1.0, 0.3564, 0.2664, 1.0, 1.0, 0.3564, 0.2664, 1.0, 0.02956, 0.02732, 0.02843, 1.0, 0.02956, 0.02732, 0.02843, 1.0, 0.02956, 0.02732, 0.02843, 1.0, 0.02956, 0.02732, 0.02843, 1.0, 0.02956, 0.02732, 0.02843, 1.0, 0.02956, 0.02732, 0.02843, 1.0, 0.02956, 0.02732, 0.02843, 1.0, 0.02956, 0.02732, 0.02843, 1.0, 0.02956, 0.02732, 0.02843, 1.0, 0.02956, 0.02732, 0.02843, 1.0, 0.02956, 0.02732, 0.02843, 1.0, 0.02956, 0.02732, 0.02843, 1.0, 0.02956, 0.02732, 0.02843, 1.0, 0.02956, 0.02732, 0.02843, 1.0, 0.02956, 0.02732, 0.02843, 1.0, 0.02956, 0.02732, 0.02843, 1.0, 0.02956, 0.02732, 0.02843, 1.0, 0.02956, 0.02732, 0.02843, 1.0, 0.02956, 0.02732, 0.02843, 1.0, 0.02956, 0.02732, 0.02843, 1.0, 0.02956, 0.02732, 0.02843, 1.0, 0.02956, 0.02732, 0.02843, 1.0, 0.02956, 0.02732, 0.02843, 1.0, 0.02956, 0.02732, 0.02843, 1.0, 0.02956, 0.02732, 0.02843, 1.0, 0.02956, 0.02732, 0.02843, 1.0, 0.02956, 0.02732, 0.02843, 1.0, 0.02956, 0.02732, 0.02843, 1.0, 0.02956, 0.02732, 0.02843, 1.0, 0.02956, 0.02732, 0.02843, 1.0, 0.02956, 0.02732, 0.02843, 1.0, 0.02956, 0.02732, 0.02843, 1.0, 0.02956, 0.02732, 0.02843, 1.0, 0.02956, 0.02732, 0.02843, 1.0, 0.02956, 0.02732, 0.02843, 1.0, 0.02956, 0.02732, 0.02843, 1.0, 1.0, 1.0, 1.0, 1.0, 1.0, 1.0, 1.0, 1.0, 1.0, 1.0, 1.0, 1.0, 1.0, 1.0, 1.0, 1.0, 1.0, 1.0, 1.0, 1.0, 1.0, 1.0, 1.0, 1.0, 1.0, 1.0, 1.0, 1.0, 1.0, 1.0, 1.0, 1.0, 1.0, 1.0, 1.0, 1.0, 1.0, 1.0, 1.0, 1.0, 1.0, 1.0, 1.0, 1.0, 1.0, 1.0, 1.0, 1.0, 1.0, 1.0, 1.0, 1.0, 1.0, 1.0, 1.0, 1.0, 1.0, 1.0, 1.0, 1.0, 1.0, 1.0, 1.0, 1.0, 1.0, 1.0, 1.0, 1.0, 1.0, 1.0, 1.0, 1.0, 1.0, 1.0, 1.0, 1.0, 1.0, 1.0, 1.0, 1.0, 1.0, 0.3564, 0.2664, 1.0, 1.0, 0.3564, 0.2664, 1.0, 1.0, 0.3564, 0.2664, 1.0, 1.0, 0.3564, 0.2664, 1.0, 1.0, 1.0, 1.0, 1.0, 1.0, 1.0, 1.0, 1.0, 1.0, 1.0, 1.0, 1.0, 1.0, 1.0, 1.0, 1.0, 1.0, 1.0, 1.0, 1.0, 1.0, 1.0, 1.0, 1.0, 1.0, 1.0, 1.0, 1.0, 1.0, 1.0, 1.0, 1.0, 1.0, 1.0, 1.0, 1.0, 1.0, 1.0, 1.0, 1.0, 1.0, 1.0, 1.0, 1.0, 1.0, 1.0, 1.0, 1.0, 1.0, 1.0, 1.0, 1.0, 1.0, 1.0, 1.0, 1.0, 1.0, 1.0, 1.0, 1.0, 1.0, 1.0, 1.0, 1.0, 1.0, 1.0, 1.0, 1.0, 1.0, 1.0, 1.0, 1.0, 1.0, 1.0, 1.0, 1.0, 1.0, 1.0, 1.0, 1.0, 1.0, 1.0, 1.0, 1.0, 1.0, 1.0, 1.0, 1.0, 1.0, 1.0, 1.0, 1.0, 1.0, 1.0, 1.0, 1.0, 1.0, 0.3564, 0.2664, 1.0, 1.0, 0.3564, 0.2664, 1.0, 1.0, 0.3564, 0.2664, 1.0, 1.0, 0.3564, 0.2664, 1.0, 1.0, 1.0, 1.0, 1.0, 1.0, 1.0, 1.0, 1.0, 1.0, 1.0, 1.0, 1.0, 1.0, 1.0, 1.0, 1.0, 1.0, 1.0, 1.0, 1.0, 1.0, 1.0, 1.0, 1.0, 1.0, 1.0, 1.0, 1.0, 1.0, 1.0, 1.0, 1.0, 1.0, 1.0, 1.0, 1.0, 1.0, 1.0, 1.0, 1.0, 1.0, 1.0, 1.0, 1.0, 1.0, 1.0, 1.0, 1.0, 1.0, 1.0, 1.0, 1.0, 1.0, 1.0, 1.0, 1.0, 1.0, 1.0, 1.0, 1.0, 1.0, 1.0, 1.0, 1.0, 1.0, 1.0, 1.0, 1.0, 1.0, 1.0, 1.0, 1.0, 1.0, 1.0, 1.0, 1.0, 1.0, 1.0, 1.0, 1.0, 1.0, 1.0, 1.0, 1.0, 1.0, 1.0, 1.0, 1.0, 1.0, 1.0, 1.0, 1.0, 1.0, 1.0, 1.0, 1.0, 1.0, 1.0, 1.0, 1.0, 1.0, 1.0, 1.0, 1.0, 1.0, 1.0, 1.0, 1.0, 1.0, 1.0, 1.0, 1.0, 1.0, 1.0, 1.0, 1.0, 1.0, 1.0, 1.0, 1.0, 1.0, 1.0, 1.0, 1.0, 1.0, 1.0, 1.0, 1.0, 1.0, 1.0, 1.0, 1.0, 1.0, 1.0, 1.0, 1.0, 1.0, 1.0, 1.0, 1.0, 1.0, 1.0, 1.0, 1.0, 0.02956, 0.02732, 0.02843, 1.0, 0.02956, 0.02732, 0.02843, 1.0, 0.02956, 0.02732, 0.02843, 1.0, 0.02956, 0.02732, 0.02843, 1.0, 0.02956, 0.02732, 0.02843, 1.0, 0.02956, 0.02732, 0.02843, 1.0, 0.02956, 0.02732, 0.02843, 1.0, 0.02956, 0.02732, 0.02843, 1.0, 0.02956, 0.02732, 0.02843, 1.0, 0.02956, 0.02732, 0.02843, 1.0, 0.02956, 0.02732, 0.02843, 1.0, 0.02956, 0.02732, 0.02843, 1.0, 0.02956, 0.02732, 0.02843, 1.0, 0.02956, 0.02732, 0.02843, 1.0, 0.02956, 0.02732, 0.02843, 1.0, 0.02956, 0.02732, 0.02843, 1.0, 1.0, 0.3564, 0.2664, 1.0, 1.0, 0.3564, 0.2664, 1.0, 1.0, 0.3564, 0.2664, 1.0, 1.0, 0.3564, 0.2664, 1.0, 0.02956, 0.02732, 0.02843, 1.0, 0.02956, 0.02732, 0.02843, 1.0, 0.02956, 0.02732, 0.02843, 1.0, 0.02956, 0.02732, 0.02843, 1.0, 0.02956, 0.02732, 0.02843, 1.0, 0.02956, 0.02732, 0.02843, 1.0, 0.02956, 0.02732, 0.02843, 1.0, 0.02956, 0.02732, 0.02843, 1.0, 0.02956, 0.02732, 0.02843, 1.0, 0.02956, 0.02732, 0.02843, 1.0, 0.02956, 0.02732, 0.02843, 1.0, 0.02956, 0.02732, 0.02843, 1.0, 0.02956, 0.02732, 0.02843, 1.0, 0.02956, 0.02732, 0.02843, 1.0, 0.02956, 0.02732, 0.02843, 1.0, 0.02956, 0.02732, 0.02843, 1.0, 0.02956, 0.02732, 0.02843, 1.0, 0.02956, 0.02732, 0.02843, 1.0, 0.02956, 0.02732, 0.02843, 1.0, 0.02956, 0.02732, 0.02843, 1.0, 0.02956, 0.02732, 0.02843, 1.0, 0.02956, 0.02732, 0.02843, 1.0, 0.02956, 0.02732, 0.02843, 1.0, 0.02956, 0.02732, 0.02843, 1.0, 0.02956, 0.02732, 0.02843, 1.0, 0.02956, 0.02732, 0.02843, 1.0, 0.02956, 0.02732, 0.02843, 1.0, 0.02956, 0.02732, 0.02843, 1.0, 0.02956, 0.02732, 0.02843, 1.0, 0.02956, 0.02732, 0.02843, 1.0, 0.02956, 0.02732, 0.02843, 1.0, 0.02956, 0.02732, 0.02843, 1.0, 0.02956, 0.02732, 0.02843, 1.0, 0.02956, 0.02732, 0.02843, 1.0, 0.02956, 0.02732, 0.02843, 1.0, 0.02956, 0.02732, 0.02843, 1.0, 0.02956, 0.02732, 0.02843, 1.0, 0.02956, 0.02732, 0.02843, 1.0, 0.02956, 0.02732, 0.02843, 1.0, 0.02956, 0.02732, 0.02843, 1.0, 0.02956, 0.02732, 0.02843, 1.0, 0.02956, 0.02732, 0.02843, 1.0, 0.02956, 0.02732, 0.02843, 1.0, 0.02956, 0.02732, 0.02843, 1.0, 0.02956, 0.02732, 0.02843, 1.0, 0.02956, 0.02732, 0.02843, 1.0, 0.02956, 0.02732, 0.02843, 1.0, 0.02956, 0.02732, 0.02843, 1.0, 0.02956, 0.02732, 0.02843, 1.0, 0.02956, 0.02732, 0.02843, 1.0, 0.02956, 0.02732, 0.02843, 1.0, 0.02956, 0.02732, 0.02843, 1.0, 0.02956, 0.02732, 0.02843, 1.0, 0.02956, 0.02732, 0.02843, 1.0, 0.02956, 0.02732, 0.02843, 1.0, 0.02956, 0.02732, 0.02843, 1.0, 0.02956, 0.02732, 0.02843, 1.0, 0.02956, 0.02732, 0.02843, 1.0, 0.02956, 0.02732, 0.02843, 1.0, 0.02956, 0.02732, 0.02843, 1.0, 0.02956, 0.02732, 0.02843, 1.0, 0.02956, 0.02732, 0.02843, 1.0, 0.02956, 0.02732, 0.02843, 1.0, 0.02956, 0.02732, 0.02843, 1.0, 1.0, 0.3564, 0.2664, 1.0, 1.0, 0.3564, 0.2664, 1.0, 1.0, 0.3564, 0.2664, 1.0, 1.0, 0.3564, 0.2664, 1.0, 0.02956, 0.02732, 0.02843, 1.0, 0.02956, 0.02732, 0.02843, 1.0, 0.02956, 0.02732, 0.02843, 1.0, 0.02956, 0.02732, 0.02843, 1.0, 0.02956, 0.02732, 0.02843, 1.0, 0.02956, 0.02732, 0.02843, 1.0, 0.02956, 0.02732, 0.02843, 1.0, 0.02956, 0.02732, 0.02843, 1.0, 0.02956, 0.02732, 0.02843, 1.0, 0.02956, 0.02732, 0.02843, 1.0, 0.02956, 0.02732, 0.02843, 1.0, 0.02956, 0.02732, 0.02843, 1.0, 1.0, 0.3564, 0.2664, 1.0, 1.0, 0.3564, 0.2664, 1.0, 1.0, 0.3564, 0.2664, 1.0, 1.0, 0.3564, 0.2664, 1.0, 0.02956, 0.02732, 0.02843, 1.0, 0.02956, 0.02732, 0.02843, 1.0, 0.02956, 0.02732, 0.02843, 1.0, 0.02956, 0.02732, 0.02843, 1.0, 0.02956, 0.02732, 0.02843, 1.0, 0.02956, 0.02732, 0.02843, 1.0, 0.02956, 0.02732, 0.02843, 1.0, 0.02956, 0.02732, 0.02843, 1.0, 0.02956, 0.02732, 0.02843, 1.0, 0.02956, 0.02732, 0.02843, 1.0, 0.02956, 0.02732, 0.02843, 1.0, 0.02956, 0.02732, 0.02843, 1.0, 0.02956, 0.02732, 0.02843, 1.0, 0.02956, 0.02732, 0.02843, 1.0, 0.02956, 0.02732, 0.02843, 1.0, 0.02956, 0.02732, 0.02843, 1.0, 0.02956, 0.02732, 0.02843, 1.0, 0.02956, 0.02732, 0.02843, 1.0, 0.02956, 0.02732, 0.02843, 1.0, 0.02956, 0.02732, 0.02843, 1.0, 0.02956, 0.02732, 0.02843, 1.0, 0.02956, 0.02732, 0.02843, 1.0, 0.02956, 0.02732, 0.02843, 1.0, 0.02956, 0.02732, 0.02843, 1.0, 0.02956, 0.02732, 0.02843, 1.0, 0.02956, 0.02732, 0.02843, 1.0, 0.02956, 0.02732, 0.02843, 1.0, 0.02956, 0.02732, 0.02843, 1.0, 0.02956, 0.02732, 0.02843, 1.0, 0.02956, 0.02732, 0.02843, 1.0, 0.02956, 0.02732, 0.02843, 1.0, 0.02956, 0.02732, 0.02843, 1.0, 0.02956, 0.02732, 0.02843, 1.0, 0.02956, 0.02732, 0.02843, 1.0, 0.02956, 0.02732, 0.02843, 1.0, 0.02956, 0.02732, 0.02843, 1.0, 0.02956, 0.02732, 0.02843, 1.0, 0.02956, 0.02732, 0.02843, 1.0, 0.02956, 0.02732, 0.02843, 1.0, 0.02956, 0.02732, 0.02843, 1.0, 0.02956, 0.02732, 0.02843, 1.0, 0.02956, 0.02732, 0.02843, 1.0, 0.02956, 0.02732, 0.02843, 1.0, 0.02956, 0.02732, 0.02843, 1.0, 0.02956, 0.02732, 0.02843, 1.0, 0.02956, 0.02732, 0.02843, 1.0, 0.02956, 0.02732, 0.02843, 1.0, 0.02956, 0.02732, 0.02843, 1.0, 0.02956, 0.02732, 0.02843, 1.0, 0.02956, 0.02732, 0.02843, 1.0, 0.02956, 0.02732, 0.02843, 1.0, 0.02956, 0.02732, 0.02843, 1.0, 0.02956, 0.02732, 0.02843, 1.0, 0.02956, 0.02732, 0.02843, 1.0, 0.02956, 0.02732, 0.02843, 1.0, 0.02956, 0.02732, 0.02843, 1.0, 0.02956, 0.02732, 0.02843, 1.0, 0.02956, 0.02732, 0.02843, 1.0, 0.02956, 0.02732, 0.02843, 1.0, 0.02956, 0.02732, 0.02843, 1.0, 0.02956, 0.02732, 0.02843, 1.0, 0.02956, 0.02732, 0.02843, 1.0, 0.02956, 0.02732, 0.02843, 1.0, 0.02956, 0.02732, 0.02843, 1.0, 1.0, 0.3564, 0.2664, 1.0, 1.0, 0.3564, 0.2664, 1.0, 1.0, 0.3564, 0.2664, 1.0, 1.0, 0.3564, 0.2664, 1.0, 0.02956, 0.02732, 0.02843, 1.0, 0.02956, 0.02732, 0.02843, 1.0, 0.02956, 0.02732, 0.02843, 1.0, 0.02956, 0.02732, 0.02843, 1.0, 0.02956, 0.02732, 0.02843, 1.0, 0.02956, 0.02732, 0.02843, 1.0, 0.02956, 0.02732, 0.02843, 1.0, 0.02956, 0.02732, 0.02843, 1.0, 0.02956, 0.02732, 0.02843, 1.0, 0.02956, 0.02732, 0.02843, 1.0, 0.02956, 0.02732, 0.02843, 1.0, 0.02956, 0.02732, 0.02843, 1.0, 0.02956, 0.02732, 0.02843, 1.0, 0.02956, 0.02732, 0.02843, 1.0, 0.02956, 0.02732, 0.02843, 1.0, 0.02956, 0.02732, 0.02843, 1.0, 1.0, 0.3564, 0.2664, 1.0, 1.0, 0.3564, 0.2664, 1.0, 1.0, 0.3564, 0.2664, 1.0, 1.0, 0.3564, 0.2664, 1.0, 0.02956, 0.02732, 0.02843, 1.0, 0.02956, 0.02732, 0.02843, 1.0, 0.02956, 0.02732, 0.02843, 1.0, 0.02956, 0.02732, 0.02843, 1.0, 0.02956, 0.02732, 0.02843, 1.0, 0.02956, 0.02732, 0.02843, 1.0, 0.02956, 0.02732, 0.02843, 1.0, 0.02956, 0.02732, 0.02843, 1.0, 0.02956, 0.02732, 0.02843, 1.0, 0.02956, 0.02732, 0.02843, 1.0, 0.02956, 0.02732, 0.02843, 1.0, 0.02956, 0.02732, 0.02843, 1.0, 0.02956, 0.02732, 0.02843, 1.0, 0.02956, 0.02732, 0.02843, 1.0, 0.02956, 0.02732, 0.02843, 1.0, 0.02956, 0.02732, 0.02843, 1.0, 0.02956, 0.02732, 0.02843, 1.0, 0.02956, 0.02732, 0.02843, 1.0, 0.02956, 0.02732, 0.02843, 1.0, 0.02956, 0.02732, 0.02843, 1.0, 0.02956, 0.02732, 0.02843, 1.0, 0.02956, 0.02732, 0.02843, 1.0, 0.02956, 0.02732, 0.02843, 1.0, 0.02956, 0.02732, 0.02843, 1.0, 0.02956, 0.02732, 0.02843, 1.0, 0.02956, 0.02732, 0.02843, 1.0, 0.02956, 0.02732, 0.02843, 1.0, 0.02956, 0.02732, 0.02843, 1.0, 0.02956, 0.02732, 0.02843, 1.0, 0.02956, 0.02732, 0.02843, 1.0, 0.02956, 0.02732, 0.02843, 1.0, 0.02956, 0.02732, 0.02843, 1.0, 0.02956, 0.02732, 0.02843, 1.0, 0.02956, 0.02732, 0.02843, 1.0, 0.02956, 0.02732, 0.02843, 1.0, 0.02956, 0.02732, 0.02843, 1.0, 0.02956, 0.02732, 0.02843, 1.0, 0.02956, 0.02732, 0.02843, 1.0, 0.02956, 0.02732, 0.02843, 1.0, 0.02956, 0.02732, 0.02843, 1.0, 0.02956, 0.02732, 0.02843, 1.0, 0.02956, 0.02732, 0.02843, 1.0, 0.02956, 0.02732, 0.02843, 1.0, 0.02956, 0.02732, 0.02843, 1.0, 0.02956, 0.02732, 0.02843, 1.0, 0.02956, 0.02732, 0.02843, 1.0, 0.02956, 0.02732, 0.02843, 1.0, 0.02956, 0.02732, 0.02843, 1.0, 0.02956, 0.02732, 0.02843, 1.0, 0.02956, 0.02732, 0.02843, 1.0, 0.02956, 0.02732, 0.02843, 1.0, 0.02956, 0.02732, 0.02843, 1.0, 0.02956, 0.02732, 0.02843, 1.0, 0.02956, 0.02732, 0.02843, 1.0, 0.02956, 0.02732, 0.02843, 1.0, 0.02956, 0.02732, 0.02843, 1.0, 1.0, 0.3564, 0.2664, 1.0, 1.0, 0.3564, 0.2664, 1.0, 1.0, 0.3564, 0.2664, 1.0, 1.0, 0.3564, 0.2664, 1.0, 1.0, 0.3564, 0.2664, 1.0, 1.0, 0.3564, 0.2664, 1.0, 1.0, 0.3564, 0.2664, 1.0, 1.0, 0.3564, 0.2664, 1.0, 1.0, 0.3564, 0.2664, 1.0, 1.0, 0.3564, 0.2664, 1.0, 1.0, 0.3564, 0.2664, 1.0, 1.0, 0.3564, 0.2664, 1.0, 1.0, 0.3564, 0.2664, 1.0, 1.0, 0.3564, 0.2664, 1.0, 1.0, 0.3564, 0.2664, 1.0, 1.0, 0.3564, 0.2664, 1.0, 0.02956, 0.02732, 0.02843, 1.0, 0.02956, 0.02732, 0.02843, 1.0, 0.02956, 0.02732, 0.02843, 1.0, 0.02956, 0.02732, 0.02843, 1.0, 1.0, 0.3564, 0.2664, 1.0, 1.0, 0.3564, 0.2664, 1.0, 1.0, 0.3564, 0.2664, 1.0, 1.0, 0.3564, 0.2664, 1.0, 0.02956, 0.02732, 0.02843, 1.0, 0.02956, 0.02732, 0.02843, 1.0, 0.02956, 0.02732, 0.02843, 1.0, 0.02956, 0.02732, 0.02843, 1.0, 0.02956, 0.02732, 0.02843, 1.0, 0.02956, 0.02732, 0.02843, 1.0, 0.02956, 0.02732, 0.02843, 1.0, 0.02956, 0.02732, 0.02843, 1.0, 0.02956, 0.02732, 0.02843, 1.0, 0.02956, 0.02732, 0.02843, 1.0, 0.02956, 0.02732, 0.02843, 1.0, 0.02956, 0.02732, 0.02843, 1.0, 0.02956, 0.02732, 0.02843, 1.0, 0.02956, 0.02732, 0.02843, 1.0, 0.02956, 0.02732, 0.02843, 1.0, 0.02956, 0.02732, 0.02843, 1.0, 1.0, 0.3564, 0.2664, 1.0, 1.0, 0.3564, 0.2664, 1.0, 1.0, 0.3564, 0.2664, 1.0, 1.0, 0.3564, 0.2664, 1.0, 0.02956, 0.02732, 0.02843, 1.0, 0.02956, 0.02732, 0.02843, 1.0, 0.02956, 0.02732, 0.02843, 1.0, 0.02956, 0.02732, 0.02843, 1.0, 0.02956, 0.02732, 0.02843, 1.0, 0.02956, 0.02732, 0.02843, 1.0, 0.02956, 0.02732, 0.02843, 1.0, 0.02956, 0.02732, 0.02843, 1.0, 0.02956, 0.02732, 0.02843, 1.0, 0.02956, 0.02732, 0.02843, 1.0, 0.02956, 0.02732, 0.02843, 1.0, 0.02956, 0.02732, 0.02843, 1.0, 0.02956, 0.02732, 0.02843, 1.0, 0.02956, 0.02732, 0.02843, 1.0, 0.02956, 0.02732, 0.02843, 1.0, 0.02956, 0.02732, 0.02843, 1.0, 0.02956, 0.02732, 0.02843, 1.0, 0.02956, 0.02732, 0.02843, 1.0, 0.02956, 0.02732, 0.02843, 1.0, 0.02956, 0.02732, 0.02843, 1.0, 0.02956, 0.02732, 0.02843, 1.0, 0.02956, 0.02732, 0.02843, 1.0, 0.02956, 0.02732, 0.02843, 1.0, 0.02956, 0.02732, 0.02843, 1.0, 0.02956, 0.02732, 0.02843, 1.0, 0.02956, 0.02732, 0.02843, 1.0, 0.02956, 0.02732, 0.02843, 1.0, 0.02956, 0.02732, 0.02843, 1.0, 0.02956, 0.02732, 0.02843, 1.0, 0.02956, 0.02732, 0.02843, 1.0, 0.02956, 0.02732, 0.02843, 1.0, 0.02956, 0.02732, 0.02843, 1.0, 0.02956, 0.02732, 0.02843, 1.0, 0.02956, 0.02732, 0.02843, 1.0, 0.02956, 0.02732, 0.02843, 1.0, 0.02956, 0.02732, 0.02843, 1.0, 0.02956, 0.02732, 0.02843, 1.0, 0.02956, 0.02732, 0.02843, 1.0, 0.02956, 0.02732, 0.02843, 1.0, 0.02956, 0.02732, 0.02843, 1.0, 0.02956, 0.02732, 0.02843, 1.0, 0.02956, 0.02732, 0.02843, 1.0, 0.02956, 0.02732, 0.02843, 1.0, 0.02956, 0.02732, 0.02843, 1.0, 0.02956, 0.02732, 0.02843, 1.0, 0.02956, 0.02732, 0.02843, 1.0, 0.02956, 0.02732, 0.02843, 1.0, 0.02956, 0.02732, 0.02843, 1.0, 0.3325, 0.01444, 0.0356, 1.0, 0.3325, 0.01444, 0.0356, 1.0, 0.3325, 0.01444, 0.0356, 1.0, 0.3325, 0.01444, 0.0356, 1.0, 0.3325, 0.01444, 0.0356, 1.0, 0.3325, 0.01444, 0.0356, 1.0, 0.3325, 0.01444, 0.0356, 1.0, 0.3325, 0.01444, 0.0356, 1.0, 0.3325, 0.01444, 0.0356, 1.0, 0.3325, 0.01444, 0.0356, 1.0, 0.3325, 0.01444, 0.0356, 1.0, 0.3325, 0.01444, 0.0356, 1.0, 0.3325, 0.01444, 0.0356, 1.0, 0.3325, 0.01444, 0.0356, 1.0, 0.3325, 0.01444, 0.0356, 1.0, 0.3325, 0.01444, 0.0356, 1.0, 0.3325, 0.01444, 0.0356, 1.0, 0.3325, 0.01444, 0.0356, 1.0, 0.3325, 0.01444, 0.0356, 1.0, 0.3325, 0.01444, 0.0356, 1.0, 0.3325, 0.01444, 0.0356, 1.0, 0.3325, 0.01444, 0.0356, 1.0, 0.3325, 0.01444, 0.0356, 1.0, 0.02956, 0.02732, 0.02843, 1.0, 0.02956, 0.02732, 0.02843, 1.0, 0.02956, 0.02732, 0.02843, 1.0, 0.02956, 0.02732, 0.02843, 1.0, 0.02956, 0.02732, 0.02843, 1.0, 0.02956, 0.02732, 0.02843, 1.0, 0.02956, 0.02732, 0.02843, 1.0, 0.02956, 0.02732, 0.02843, 1.0, 0.02956, 0.02732, 0.02843, 1.0, 0.02956, 0.02732, 0.02843, 1.0, 0.02956, 0.02732, 0.02843, 1.0, 0.02956, 0.02732, 0.02843, 1.0, 0.02956, 0.02732, 0.02843, 1.0, 0.02956, 0.02732, 0.02843, 1.0, 0.02956, 0.02732, 0.02843, 1.0, 0.02956, 0.02732, 0.02843, 1.0, 0.02956, 0.02732, 0.02843, 1.0, 0.02956, 0.02732, 0.02843, 1.0, 0.02956, 0.02732, 0.02843, 1.0, 0.02956, 0.02732, 0.02843, 1.0, 0.02956, 0.02732, 0.02843, 1.0, 0.02956, 0.02732, 0.02843, 1.0, 0.02956, 0.02732, 0.02843, 1.0, 0.02956, 0.02732, 0.02843, 1.0, 0.02956, 0.02732, 0.02843, 1.0, 0.02956, 0.02732, 0.02843, 1.0, 0.02956, 0.02732, 0.02843, 1.0, 0.02956, 0.02732, 0.02843, 1.0, 0.02956, 0.02732, 0.02843, 1.0, 0.02956, 0.02732, 0.02843, 1.0, 0.02956, 0.02732, 0.02843, 1.0, 0.02956, 0.02732, 0.02843, 1.0, 0.02956, 0.02732, 0.02843, 1.0, 0.02956, 0.02732, 0.02843, 1.0, 0.02956, 0.02732, 0.02843, 1.0, 0.02956, 0.02732, 0.02843, 1.0, 0.02956, 0.02732, 0.02843, 1.0, 0.02956, 0.02732, 0.02843, 1.0, 0.02956, 0.02732, 0.02843, 1.0, 0.02956, 0.02732, 0.02843, 1.0, 0.02956, 0.02732, 0.02843, 1.0, 0.02956, 0.02732, 0.02843, 1.0, 0.02956, 0.02732, 0.02843, 1.0, 0.02956, 0.02732, 0.02843, 1.0, 0.02956, 0.02732, 0.02843, 1.0, 0.02956, 0.02732, 0.02843, 1.0, 0.02956, 0.02732, 0.02843, 1.0, 0.02956, 0.02732, 0.02843, 1.0, 0.02956, 0.02732, 0.02843, 1.0, 0.02956, 0.02732, 0.02843, 1.0, 0.02956, 0.02732, 0.02843, 1.0, 0.02956, 0.02732, 0.02843, 1.0, 0.02956, 0.02732, 0.02843, 1.0, 0.02956, 0.02732, 0.02843, 1.0, 0.02956, 0.02732, 0.02843, 1.0, 0.02956, 0.02732, 0.02843, 1.0, 0.02956, 0.02732, 0.02843, 1.0, 0.02956, 0.02732, 0.02843, 1.0, 0.02956, 0.02732, 0.02843, 1.0, 0.02956, 0.02732, 0.02843, 1.0, 0.02956, 0.02732, 0.02843, 1.0, 0.02956, 0.02732, 0.02843, 1.0, 0.02956, 0.02732, 0.02843, 1.0, 0.02956, 0.02732, 0.02843, 1.0, 0.02956, 0.02732, 0.02843, 1.0, 0.02956, 0.02732, 0.02843, 1.0, 0.02956, 0.02732, 0.02843, 1.0, 0.02956, 0.02732, 0.02843, 1.0, 0.02956, 0.02732, 0.02843, 1.0, 0.02956, 0.02732, 0.02843, 1.0, 0.02956, 0.02732, 0.02843, 1.0, 0.02956, 0.02732, 0.02843, 1.0, 0.02956, 0.02732, 0.02843, 1.0, 0.02956, 0.02732, 0.02843, 1.0, 0.02956, 0.02732, 0.02843, 1.0, 0.02956, 0.02732, 0.02843, 1.0, 0.02956, 0.02732, 0.02843, 1.0, 0.02956, 0.02732, 0.02843, 1.0, 0.02956, 0.02732, 0.02843, 1.0, 0.02956, 0.02732, 0.02843, 1.0, 0.02956, 0.02732, 0.02843, 1.0, 0.02956, 0.02732, 0.02843, 1.0, 0.02956, 0.02732, 0.02843, 1.0, 0.02956, 0.02732, 0.02843, 1.0, 0.02956, 0.02732, 0.02843, 1.0, 0.02956, 0.02732, 0.02843, 1.0, 0.02956, 0.02732, 0.02843, 1.0, 0.02956, 0.02732, 0.02843, 1.0, 0.02956, 0.02732, 0.02843, 1.0, 0.02956, 0.02732, 0.02843, 1.0, 0.02956, 0.02732, 0.02843, 1.0, 0.02956, 0.02732, 0.02843, 1.0, 0.02956, 0.02732, 0.02843, 1.0, 0.02956, 0.02732, 0.02843, 1.0, 0.02956, 0.02732, 0.02843, 1.0, 0.02956, 0.02732, 0.02843, 1.0, 0.02956, 0.02732, 0.02843, 1.0, 0.02956, 0.02732, 0.02843, 1.0, 0.02956, 0.02732, 0.02843, 1.0, 0.02956, 0.02732, 0.02843, 1.0, 0.02956, 0.02732, 0.02843, 1.0, 0.02956, 0.02732, 0.02843, 1.0, 0.02956, 0.02732, 0.02843, 1.0, 0.02956, 0.02732, 0.02843, 1.0, 0.02956, 0.02732, 0.02843, 1.0, 0.02956, 0.02732, 0.02843, 1.0, 0.02956, 0.02732, 0.02843, 1.0, 0.02956, 0.02732, 0.02843, 1.0, 0.02956, 0.02732, 0.02843, 1.0, 0.02956, 0.02732, 0.02843, 1.0, 0.02956, 0.02732, 0.02843, 1.0, 0.02956, 0.02732, 0.02843, 1.0, 0.02956, 0.02732, 0.02843, 1.0, 0.02956, 0.02732, 0.02843, 1.0, 0.02956, 0.02732, 0.02843, 1.0, 0.02956, 0.02732, 0.02843, 1.0, 0.02956, 0.02732, 0.02843, 1.0, 0.02956, 0.02732, 0.02843, 1.0, 0.3325, 0.01444, 0.0356, 1.0, 0.3325, 0.01444, 0.0356, 1.0, 0.3325, 0.01444, 0.0356, 1.0, 0.3325, 0.01444, 0.0356, 1.0, 0.3325, 0.01444, 0.0356, 1.0, 0.3325, 0.01444, 0.0356, 1.0, 0.3325, 0.01444, 0.0356, 1.0, 0.3325, 0.01444, 0.0356, 1.0])
me_sphere.materials.append(mat_vertex)
me_sphere.use_remesh_preserve_volume = False
me_sphere.use_remesh_preserve_attributes = False
me_sphere.use_mirror_vertex_groups = False
me_sphere.use_paint_bone_selection = False
me_sphere.use_paint_mask = True
me_sphere.update()

# ---- objects
ob_concave = bpy.data.objects.new('concave', me_plane_004)
ob_convex = bpy.data.objects.new('convex', me_plane_003)
ob_wall = bpy.data.objects.new('wall', me_plane_002)
ob_solid = bpy.data.objects.new('solid', me_plane_001)
ob_floor = bpy.data.objects.new('floor', me_plane)
ob_lamp = bpy.data.objects.new('Lamp', light_lamp)
ob_camera = bpy.data.objects.new('Camera', cam_camera)
ob_business_head = bpy.data.objects.new('business-head', me_sphere_001)
ob_point = bpy.data.objects.new('Point', light_point)
ob_business_body = bpy.data.objects.new('business-body', me_sphere)

# ---- transforms, parenting, visibility, modifiers, constraints
ob_concave.location = (2.0, -2.0, 0.0)
ob_concave.rotation_euler = (0.0, -0.0, -1.571)
ob_concave.show_name = True
ob_concave.lineart.crease_threshold = 0.0
ob_convex.location = (0.0, -2.0, 0.0)
ob_convex.rotation_euler = (0.0, -0.0, -1.571)
ob_convex.show_name = True
ob_convex.lineart.crease_threshold = 0.0
ob_wall.location = (2.0, 0.0, 0.0)
ob_wall.show_name = True
ob_wall.lineart.crease_threshold = 0.0
ob_solid.location = (4.0, 0.0, 0.0)
ob_solid.show_name = True
ob_solid.lineart.crease_threshold = 0.0
ob_floor.location = (0.0, 0.0, 0.0)
ob_floor.show_name = True
ob_floor.lineart.crease_threshold = 0.0
ob_lamp.location = (4.076, 1.005, 5.904)
ob_lamp.rotation_euler = (0.6503, 0.05522, 1.866)
ob_lamp.lock_rotations_4d = False
ob_lamp.empty_display_type = 'ARROWS'
ob_lamp.color = (0.0, 0.0, 0.0, 0.0)
ob_lamp.lineart.crease_threshold = 0.0
ob_camera.location = (7.481, -6.508, 5.344)
ob_camera.rotation_euler = (1.109, 0.0, 0.8149)
ob_camera.lock_rotations_4d = False
ob_camera.empty_display_type = 'ARROWS'
ob_camera.color = (0.0, 0.0, 0.0, 0.0)
ob_camera.display_type = 'WIRE'
ob_camera.lineart.crease_threshold = 0.0
ob_business_head.location = (0.0, 0.0, 1.9)
ob_business_head.lineart.crease_threshold = 0.0
_m = ob_business_head.modifiers.new('EdgeSplit', 'EDGE_SPLIT')
ob_point.location = (-1.406, -3.321, 4.392)
ob_point.lineart.crease_threshold = 0.0
ob_business_body.location = (0.0, 0.0, 0.0)
ob_business_body.lineart.crease_threshold = 0.0
_m = ob_business_body.modifiers.new('EdgeSplit', 'EDGE_SPLIT')

# ---- collection membership
col_collection_1.objects.link(ob_concave)
col_collection_1.objects.link(ob_convex)
col_collection_1.objects.link(ob_wall)
col_collection_1.objects.link(ob_solid)
col_collection_1.objects.link(ob_floor)
col_collection_1.objects.link(ob_lamp)
col_collection_1.objects.link(ob_camera)
col_collection_2.objects.link(ob_business_head)
col_collection_2.objects.link(ob_point)
col_collection_2.objects.link(ob_business_body)

# ---- scene / render settings (as saved in the file)
scene.camera = ob_camera
scene.frame_start = 1; scene.frame_end = 250; scene.frame_set(1)
scene.render.engine = 'BLENDER_EEVEE_NEXT'
scene.render.resolution_percentage = 50
scene.render.dither_intensity = 0.0
scene.cycles.use_denoising = False
scene.cycles.samples = 128
scene.cycles.sampling_pattern = 'TABULATED_SOBOL'
scene.cycles.light_sampling_threshold = 0.0
scene.cycles.use_adaptive_sampling = False
scene.cycles.use_light_tree = False
scene.cycles.blur_glossy = 0.0
scene.cycles.sample_clamp_indirect = 0.0
scene.view_settings.view_transform = 'Standard'
bpy.context.view_layer.update()

